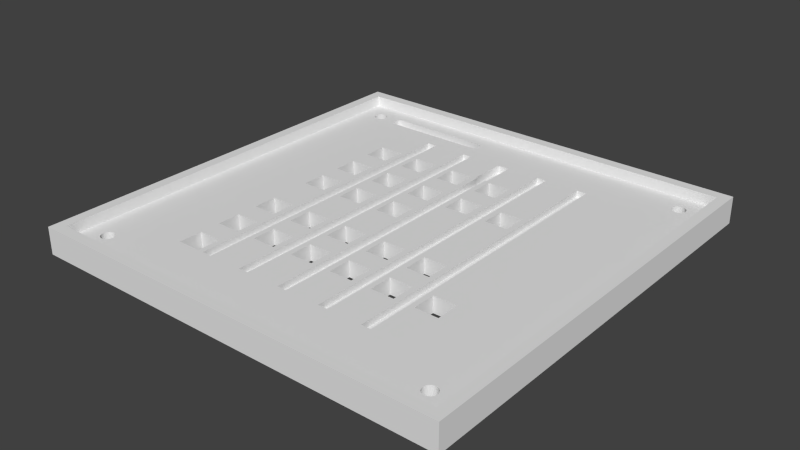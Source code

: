 # Source: panel_exp2.blend  (saved by Blender 2.67.1; exported with 4.5.12 LTS)
import bpy
from mathutils import Matrix  # noqa: F401  (used for matrix-valued properties, if any)

bpy.ops.wm.read_factory_settings(use_empty=True)
scene = bpy.context.scene
scene.name = 'Scene'

# ---- collections
col_collection_1 = bpy.data.collections.new('Collection 1'); scene.collection.children.link(col_collection_1)

# ---- world
world_world = bpy.data.worlds.new('World'); scene.world = world_world
world_world.color = (0.05088, 0.05088, 0.05088)
world_world.use_sun_shadow = False
world_world.sun_shadow_jitter_overblur = 0.0
world_world.cycles.sampling_method = 'MANUAL'
world_world.cycles.sample_map_resolution = 256

# ---- meshes
me_plane_005 = bpy.data.meshes.new('Plane.005')
me_plane_005.from_pydata([(-3.947, -4.01, 3.02e-08), (-2.316, -4.01, 0.0), (-3.947, 4.01, 3.02e-08), (-1.49, -4.01, 0.0), (-0.6645, -4.01, 0.0), (3.946, -4.01, -3.02e-08), (3.946, 4.01, -3.02e-08), (0.161, -4.01, 0.0), (0.9865, -4.01, 0.0), (1.812, -4.01, 0.0), (-3.302, -2.76, 0.0), (-0.2245, 4.01, 0.0), (-1.05, 4.01, 0.0), (-2.316, 4.01, 0.0), (-3.302, -0.669, 0.0), (1.812, 4.01, 0.0), (0.9865, 4.01, 0.0), (0.601, 4.01, 0.0), (-2.316, -2.76, 0.0), (-2.316, 2.189, 0.0), (-2.316, 1.363, 0.0), (-2.316, 0.5375, 0.0), (-1.49, -2.76, 0.0), (-3.947, -0.669, 3.02e-08), (-3.947, -1.934, 3.02e-08), (-3.947, -2.76, 3.02e-08), (1.812, -2.76, 0.0), (0.9865, -2.76, 0.0), (3.946, -0.669, -3.02e-08), (3.946, -1.934, -3.02e-08), (3.946, -2.76, -3.02e-08), (-2.316, -0.669, 0.0), (-0.6645, -2.76, 0.0), (-2.316, -1.934, 0.0), (-1.05, 0.5375, 0.0), (-1.05, 2.189, 0.0), (0.161, -2.76, 0.0), (3.946, 0.5375, -3.02e-08), (3.946, 1.363, -3.02e-08), (3.946, 2.189, -3.02e-08), (-3.947, 0.5375, 3.02e-08), (-3.947, 1.363, 3.02e-08), (-3.947, 2.189, 3.02e-08), (-3.302, 0.0975, 0.0), (-3.302, -1.109, 0.0), (-3.302, 0.923, 0.0), (-0.2245, 0.5375, 0.0), (-3.302, -2.32, 0.0), (-3.302, 1.749, 0.0), (-3.302, -4.01, 0.0), (-0.2245, 2.189, 0.0), (0.9865, 2.189, 0.0), (1.812, 2.189, 0.0), (0.601, 2.189, 0.0), (-3.947, 1.749, 3.02e-08), (3.946, 1.749, -3.02e-08), (-1.05, 1.749, 0.0), (-2.316, 1.749, 0.0), (-3.302, 2.189, 0.0), (0.601, 1.749, 0.0), (2.252, 1.749, 0.0), (1.426, 1.749, 0.0), (-0.2245, 1.749, 0.0), (-1.05, 1.363, 0.0), (0.601, 1.363, 0.0), (2.252, 1.363, 0.0), (1.426, 1.363, 0.0), (-0.2245, 1.363, 0.0), (1.426, 0.5375, 0.0), (2.252, 0.5375, 0.0), (0.601, 0.5375, 0.0), (1.426, 0.923, 0.0), (0.9865, 0.923, 0.0), (0.9865, -1.494, 0.0), (0.9865, -0.669, 0.0), (-2.316, -2.32, 0.0), (-1.49, 1.749, 0.0), (-1.49, 1.363, 0.0), (-1.49, 0.5375, 0.0), (-0.2245, -0.669, 0.0), (1.426, -0.669, 0.0), (-2.316, -1.109, 0.0), (3.946, -1.109, -3.02e-08), (1.426, -1.109, 0.0), (-0.2245, -1.109, 0.0), (0.601, -1.494, 0.0), (-2.316, 0.923, 0.0), (-1.05, 0.923, 0.0), (3.946, 0.923, -3.02e-08), (-1.05, -0.669, 0.0), (2.252, -0.669, 0.0), (3.946, -1.494, -3.02e-08), (1.426, -1.494, 0.0), (-0.2245, -1.494, 0.0), (-0.2245, -1.934, 0.0), (-3.947, -1.494, 3.02e-08), (2.252, -1.494, 0.0), (-1.05, -1.494, 0.0), (1.426, 0.0975, 0.0), (-0.2245, -4.01, 0.0), (-0.2245, 0.0975, 0.0), (3.946, 0.0975, -3.02e-08), (-2.316, 0.0975, 0.0), (-3.947, -2.32, 3.02e-08), (-1.49, -2.32, 0.0), (2.252, -2.32, 0.0), (-3.302, 1.363, 0.0), (-3.302, 0.5375, 0.0), (-0.2245, 0.923, 0.0), (-0.6645, 4.01, 0.0), (-0.6645, 2.189, 0.0), (-0.6645, 1.363, 0.0), (-2.316, -1.494, 0.0), (0.601, -0.669, 0.0), (3.946, -2.32, -3.02e-08), (-3.302, -1.934, 0.0), (0.161, -2.32, 0.0), (-1.05, 0.0975, 0.0), (2.252, 0.0975, 0.0), (-3.947, 0.0975, 3.02e-08), (-3.947, 0.923, 3.02e-08), (0.9865, -1.934, 0.0), (-0.6645, -1.934, 0.0), (1.812, 0.923, 0.0), (-1.49, 0.923, 0.0), (-1.49, -1.109, 0.0), (-0.6645, -2.32, 0.0), (0.9865, -2.32, 0.0), (2.252, 0.923, 0.0), (0.601, 0.923, 0.0), (-1.49, -1.934, 0.0), (-3.947, -1.109, 3.02e-08), (2.252, -1.109, 0.0), (-1.05, -1.109, 0.0), (-3.302, -1.494, 0.0), (0.601, -1.109, 0.0), (1.426, 2.189, 0.0), (0.601, 0.0975, 0.0), (-3.302, 4.01, 0.0), (2.252, -1.934, 0.0), (0.161, 4.01, 0.0), (-0.6645, 1.749, 0.0), (-0.6645, 0.5375, 0.0), (0.161, 0.923, 0.0), (0.161, -1.934, 0.0), (0.161, -0.669, 0.0), (-1.876, 4.01, 0.0), (-1.876, -2.76, 0.0), (0.161, 0.5375, 0.0), (0.9865, 1.749, 0.0), (0.9865, 1.363, 0.0), (0.9865, 0.5375, 0.0), (-1.49, 2.189, 0.0), (-1.49, 4.01, 0.0), (-0.6645, 0.0975, 0.0), (1.812, -1.109, 0.0), (1.812, 0.0975, 0.0), (1.812, -2.32, 0.0), (0.9865, -1.109, 0.0), (-1.876, -1.494, 0.0), (-1.876, -0.669, 0.0), (-1.876, -1.109, 0.0), (-1.05, -1.934, 0.0), (0.161, 0.0975, 0.0), (0.161, -1.494, 0.0), (0.601, -2.76, 0.0), (0.601, -1.934, 0.0), (-1.876, 0.923, 0.0), (1.426, -2.76, 0.0), (1.426, -2.32, 0.0), (0.161, 1.363, 0.0), (0.161, 1.749, 0.0), (0.161, 2.189, 0.0), (0.161, -1.109, 0.0), (0.9865, 0.0975, 0.0), (-1.876, 0.5375, 0.0), (-1.876, 1.363, 0.0), (-1.49, -0.669, 0.0), (-0.6645, -1.109, 0.0), (2.252, -2.76, 0.0), (-0.6645, 0.923, 0.0), (0.601, -4.01, 0.0), (-1.876, -1.934, 0.0), (-1.876, -2.32, 0.0), (-0.6645, -0.669, 0.0), (-0.6645, -1.494, 0.0), (-1.49, -1.494, 0.0), (-1.49, 0.0975, 0.0), (-1.05, -2.32, 0.0), (-1.05, -2.76, 0.0), (-1.05, -4.01, 0.0), (-0.2245, -2.76, 0.0), (-1.876, -4.01, 0.0), (1.812, -1.494, 0.0), (1.812, -0.669, 0.0), (1.812, -1.934, 0.0), (-1.876, 2.189, 0.0), (1.812, 0.5375, 0.0), (1.812, 1.363, 0.0), (1.812, 1.749, 0.0), (-1.876, 1.749, 0.0), (1.426, -1.934, 0.0), (-0.2245, -2.32, 0.0), (-1.876, 0.0975, 0.0), (0.601, -2.32, 0.0), (1.426, -4.01, 0.0), (1.426, 4.01, 0.0), (2.252, 2.189, 0.0), (2.252, 4.01, 0.0), (2.252, -4.01, 0.0), (3.946, 3.365, -3.02e-08), (3.302, -1.494, 0.0), (3.302, -1.934, 0.0), (3.302, -2.32, 0.0), (3.302, 2.189, 0.0), (3.302, -4.01, 0.0), (3.302, 4.01, 0.0), (2.252, -3.365, 0.0), (-0.2245, -3.365, 0.0), (-1.05, 3.365, 0.0), (-3.947, 3.365, 3.02e-08), (-2.316, 3.365, 0.0), (-1.876, 3.365, 0.0), (-1.49, 3.365, 0.0), (0.9865, 3.365, 0.0), (2.252, 3.365, 0.0), (-0.2245, 3.365, 0.0), (1.812, 3.365, 0.0), (-0.6645, -3.365, 0.0), (0.601, -3.365, 0.0), (3.946, -3.365, -3.02e-08), (3.302, 0.0975, 0.0), (3.302, -0.669, 0.0), (3.302, -2.76, 0.0), (3.302, -1.109, 0.0), (-1.876, -3.365, 0.0), (-3.947, -3.365, 3.02e-08), (0.161, 3.365, 0.0), (0.601, 3.365, 0.0), (3.302, 1.749, 0.0), (3.302, 0.923, 0.0), (3.302, 1.363, 0.0), (3.302, 0.5375, 0.0), (1.426, 3.365, 0.0), (-0.6645, 3.365, 0.0), (-1.49, -3.365, 0.0), (-1.05, -3.365, 0.0), (1.426, -3.365, 0.0), (-2.316, -3.365, 0.0), (0.161, -3.365, 0.0), (0.9865, -3.365, 0.0), (1.812, -3.365, 0.0), (3.302, -3.24, 0.0), (3.254, -3.25, 0.0), (3.214, -3.277, 0.0), (3.187, -3.318, 0.0), (3.177, -3.366, 0.0), (3.187, -3.413, 0.0), (3.214, -3.454, 0.0), (3.254, -3.481, 0.0), (3.302, -3.491, 0.0), (3.35, -3.481, 0.0), (3.39, -3.454, 0.0), (3.417, -3.413, 0.0), (3.427, -3.366, 0.0), (3.417, -3.318, 0.0), (3.39, -3.277, 0.0), (3.35, -3.25, 0.0), (-3.417, -3.318, 0.0), (-3.39, -3.277, 0.0), (-3.35, -3.25, 0.0), (-3.302, -3.24, 0.0), (-3.427, -3.365, 0.0), (-3.417, -3.413, 0.0), (-3.39, -3.454, 0.0), (-3.35, -3.481, 0.0), (-3.302, -3.491, 0.0), (-3.254, -3.481, 0.0), (-3.214, -3.454, 0.0), (-3.187, -3.413, 0.0), (-3.177, -3.365, 0.0), (-3.187, -3.318, 0.0), (-3.214, -3.277, 0.0), (-3.254, -3.25, 0.0), (-3.302, 3.491, 0.0), (-3.35, 3.481, 0.0), (-3.39, 3.454, 0.0), (-3.417, 3.413, 0.0), (-3.427, 3.365, 0.0), (-3.417, 3.318, 0.0), (-3.39, 3.277, 0.0), (-3.35, 3.25, 0.0), (-3.302, 3.24, 0.0), (-3.254, 3.25, 0.0), (-3.214, 3.277, 0.0), (-3.187, 3.318, 0.0), (-3.177, 3.365, 0.0), (-3.187, 3.413, 0.0), (-3.214, 3.454, 0.0), (-3.254, 3.481, 0.0), (3.35, 3.481, 0.0), (3.39, 3.454, 0.0), (3.417, 3.413, 0.0), (3.427, 3.365, 0.0), (3.417, 3.318, 0.0), (3.39, 3.277, 0.0), (3.35, 3.25, 0.0), (3.302, 3.24, 0.0), (3.254, 3.25, 0.0), (3.214, 3.277, 0.0), (3.187, 3.318, 0.0), (3.177, 3.365, 0.0), (3.187, 3.413, 0.0), (3.214, 3.454, 0.0), (3.254, 3.481, 0.0), (3.302, 3.491, 0.0), (-0.1217, -1.934, 0.0), (0.0582, -1.934, 0.0), (-0.1217, -1.109, 0.0), (0.0582, -1.109, 0.0), (-0.1217, -1.494, 0.0), (0.0582, -1.494, 0.0), (-0.1217, -4.01, 0.0), (0.0582, -4.01, 0.0), (-0.1217, -2.32, 0.0), (0.0582, -2.32, 0.0), (-0.1217, 1.363, 0.0), (0.0582, 1.363, 0.0), (-0.1217, 0.923, 0.0), (0.0582, 0.923, 0.0), (-0.1217, 4.01, 0.0), (0.0582, 4.01, 0.0), (-0.1217, 1.749, 0.0), (0.0582, 1.749, 0.0), (-0.1217, 2.188, 0.0), (0.0582, 2.188, 0.0), (-0.1217, -2.76, 0.0), (0.0582, -2.76, 0.0), (-0.1217, -0.669, 0.0), (0.0582, -0.669, 0.0), (-0.1217, 0.5375, 0.0), (0.0582, 0.5375, 0.0), (-0.1217, 0.0975, 0.0), (0.0582, 0.0975, 0.0), (0.0582, 3.365, 0.0), (-0.1217, 3.365, 0.0), (0.0582, -3.365, 0.0), (-0.1217, -3.365, 0.0), (0.7038, -1.934, 0.0), (0.8837, -1.934, 0.0), (0.7038, -4.01, 0.0), (0.8837, -4.01, 0.0), (0.7038, -2.32, 0.0), (0.8837, -2.32, 0.0), (0.7038, -1.494, 0.0), (0.8837, -1.494, 0.0), (0.7038, -1.109, 0.0), (0.8837, -1.109, 0.0), (0.7038, -2.76, 0.0), (0.8837, -2.76, 0.0), (0.7038, 1.749, 0.0), (0.8837, 1.749, 0.0), (0.7038, 2.188, 0.0), (0.8837, 2.188, 0.0), (0.7038, 0.0975, 0.0), (0.8837, 0.0975, 0.0), (0.7038, 0.923, 0.0), (0.8837, 0.923, 0.0), (0.7038, 1.363, 0.0), (0.8837, 1.363, 0.0), (0.7038, -0.669, 0.0), (0.8837, -0.669, 0.0), (0.7038, 4.01, 0.0), (0.8837, 4.01, 0.0), (0.7038, 0.5375, 0.0), (0.8837, 0.5375, 0.0), (0.8837, 3.365, 0.0), (0.7038, 3.365, 0.0), (0.8837, -3.365, 0.0), (0.7038, -3.365, 0.0), (-0.9472, 2.188, 0.0), (-0.7673, 2.188, 0.0), (-0.9472, 0.0975, 0.0), (-0.7673, 0.0975, 0.0), (1.709, -1.934, 0.0), (1.529, -1.934, 0.0), (1.709, 0.923, 0.0), (1.529, 0.923, 0.0), (1.709, -1.109, 0.0), (1.529, -1.109, 0.0), (1.709, -1.494, 0.0), (1.529, -1.494, 0.0), (-1.593, -1.494, 0.0), (-1.773, -1.494, 0.0), (-1.593, 0.923, 0.0), (-1.773, 0.923, 0.0), (1.709, -2.32, 0.0), (1.529, -2.32, 0.0), (1.709, 0.0975, 0.0), (1.529, 0.0975, 0.0), (-0.7673, 3.365, 0.0), (-0.9472, 3.365, 0.0), (-0.7673, -3.365, 0.0), (-0.9472, -3.365, 0.0), (-1.593, -4.01, 0.0), (-1.773, -4.01, 0.0), (-1.593, -2.76, 0.0), (-1.773, -2.76, 0.0), (1.709, 1.749, 0.0), (1.529, 1.749, 0.0), (1.709, 2.188, 0.0), (1.529, 2.188, 0.0), (-0.9472, 1.749, 0.0), (-0.7673, 1.749, 0.0), (-0.9472, 4.01, 0.0), (-0.7673, 4.01, 0.0), (-0.9472, -0.669, 0.0), (-0.7673, -0.669, 0.0), (-0.9472, 0.923, 0.0), (-0.7673, 0.923, 0.0), (1.529, -3.365, 0.0), (1.709, -3.365, 0.0), (1.709, 1.363, 0.0), (1.529, 1.363, 0.0), (1.709, -0.669, 0.0), (1.529, -0.669, 0.0), (1.709, 0.5375, 0.0), (1.529, 0.5375, 0.0), (-0.9472, -1.109, 0.0), (-0.7673, -1.109, 0.0), (-0.9472, 0.5375, 0.0), (-0.7673, 0.5375, 0.0), (1.709, 4.01, 0.0), (1.529, 4.01, 0.0), (1.709, -2.76, 0.0), (1.529, -2.76, 0.0), (-0.9472, -4.01, 0.0), (-0.7673, -4.01, 0.0), (-0.9472, -1.494, 0.0), (-0.7673, -1.494, 0.0), (-1.593, -1.109, 0.0), (-1.773, -1.109, 0.0), (-1.593, 1.363, 0.0), (-1.773, 1.363, 0.0), (1.709, -4.01, 0.0), (1.529, -4.01, 0.0), (1.529, 3.365, 0.0), (1.709, 3.365, 0.0), (-0.9472, 1.363, 0.0), (-0.7673, 1.363, 0.0), (-0.9472, -1.934, 0.0), (-0.7673, -1.934, 0.0), (-0.7673, -2.32, 0.0), (-0.9472, -2.32, 0.0), (-0.7673, -2.76, 0.0), (-0.9472, -2.76, 0.0), (-1.773, -2.32, 0.0), (-1.593, -2.32, 0.0), (-1.773, 1.749, 0.0), (-1.593, 1.749, 0.0), (-1.773, -3.365, 0.0), (-1.593, -3.365, 0.0), (-1.773, 3.365, 0.0), (-1.593, 3.365, 0.0), (-1.593, -1.934, 0.0), (-1.773, -1.934, 0.0), (-1.593, 0.0975, 0.0), (-1.773, 0.0975, 0.0), (-1.593, 2.188, 0.0), (-1.773, 2.188, 0.0), (-1.593, 0.5375, 0.0), (-1.773, 0.5375, 0.0), (-1.593, 4.01, 0.0), (-1.773, 4.01, 0.0), (-1.593, -0.669, 0.0), (-1.773, -0.669, 0.0), (2.913, -2.32, 0.0), (2.913, -1.934, 0.0), (2.913, 2.189, 0.0), (2.913, -1.494, 0.0), (2.913, -2.76, 0.0), (2.913, -0.669, 0.0), (2.913, -1.109, 0.0), (2.913, 0.0975, 0.0), (2.913, 1.363, 0.0), (2.913, 0.923, 0.0), (2.913, 0.5375, 0.0), (2.913, 1.749, 0.0), (1.529, 3.481, 0.0), (1.709, 3.481, 0.0), (0.8837, 3.454, 0.0), (-2.316, -4.01, -0.15), (1.812, 2.907, 0.0), (-1.876, 2.907, 0.0), (0.9865, -0.669, -0.15), (2.252, -1.494, -0.15), (-1.05, -1.494, -0.15), (1.426, 0.0975, -0.15), (-0.2245, -4.01, -0.15), (1.426, 3.481, 0.0), (0.601, 1.363, -0.15), (0.601, 2.907, 0.0), (1.529, 2.907, 0.0), (-1.773, 2.907, 0.0), (0.8837, 2.907, 0.0), (0.0582, 2.907, 0.0), (0.9865, 3.481, 0.0), (2.252, 3.481, 0.0), (2.252, 1.363, -0.15), (1.812, 3.481, 0.0), (2.837, 3.365, 0.0), (2.837, 3.25, 0.0), (2.913, 2.907, 0.0), (-0.1217, 2.907, 0.0), (1.426, 1.363, -0.15), (-0.2245, 1.363, -0.15), (2.913, 3.365, 0.0), (2.913, 4.01, 0.0), (2.913, 3.454, 0.0), (-0.2245, -1.109, -0.15), (0.601, -1.494, -0.15), (-1.05, 0.923, -0.15), (2.837, 3.481, 0.0), (-0.7673, 2.907, 0.0), (0.8837, 3.278, 0.0), (-3.947, -4.01, -0.15), (1.812, 4.01, -0.15), (-1.593, 2.907, 0.0), (-0.9472, 2.907, 0.0), (1.529, 3.25, 0.0), (1.709, 3.25, 0.0), (-2.316, 4.01, -0.15), (0.7038, 2.907, 0.0), (2.252, 3.25, 0.0), (-1.49, 2.907, 0.0), (-1.05, 4.01, -0.15), (-0.2245, 4.01, -0.15), (-0.6645, 2.907, 0.0), (1.426, 3.25, 0.0), (0.9865, 3.25, 0.0), (-1.05, 2.907, 0.0), (-2.316, 2.907, 0.0), (0.161, 2.907, 0.0), (-0.2245, 2.907, 0.0), (1.812, 3.25, 0.0), (1.709, 2.907, 0.0), (1.812, -4.01, -0.15), (2.913, 3.278, 0.0), (0.9865, -4.01, -0.15), (0.161, -4.01, -0.15), (2.252, 2.907, 0.0), (3.946, 4.01, -0.15), (3.946, -4.01, -0.15), (-0.6645, -4.01, -0.15), (-1.49, -4.01, -0.15), (1.426, 2.907, 0.0), (0.9865, 2.907, 0.0), (-3.947, 4.01, -0.15), (-0.1506, 2.252, 0.0), (0.08712, 2.252, 0.0), (-0.1506, 2.834, 0.0), (0.08712, 2.834, 0.0), (3.946, -1.109, -0.15), (1.426, -1.109, -0.15), (-2.316, -1.934, -0.15), (2.252, -0.669, -0.15), (3.946, -1.494, -0.15), (3.946, 0.0975, -0.15), (0.601, 0.5375, -0.15), (1.426, 0.923, -0.15), (3.946, 0.923, -0.15), (-1.05, -0.669, -0.15), (-3.947, -2.32, -0.15), (-0.2245, 0.923, -0.15), (-0.6645, 4.01, -0.15), (-0.6645, -1.934, -0.15), (1.812, 0.923, -0.15), (1.426, -0.669, -0.15), (-0.2245, 2.189, -0.15), (0.9865, 2.189, -0.15), (-3.947, 0.923, -0.15), (0.9865, -1.934, -0.15), (-0.6645, 1.749, -0.15), (0.161, 4.01, -0.15), (2.252, -1.934, -0.15), (-0.2245, -0.669, -0.15), (0.601, 1.749, -0.15), (-3.947, 0.5375, -0.15), (-3.947, 1.363, -0.15), (-0.2245, -1.934, -0.15), (-3.947, -1.494, -0.15), (1.426, 0.5375, -0.15), (2.252, 0.5375, -0.15), (-3.947, -0.669, -0.15), (3.946, -0.669, -0.15), (3.946, -1.934, -0.15), (0.9865, 1.363, -0.15), (0.9865, 1.749, -0.15), (0.161, 0.5375, -0.15), (-0.2245, 1.749, -0.15), (-1.05, 1.363, -0.15), (-3.302, -4.01, -0.15), (-3.947, 1.749, -0.15), (3.946, 1.749, -0.15), (1.426, -1.494, -0.15), (-0.2245, -1.494, -0.15), (-0.6645, 2.189, -0.15), (-0.6645, 1.363, -0.15), (0.9865, 4.01, -0.15), (0.601, 4.01, -0.15), (3.946, 0.5375, -0.15), (3.946, 1.363, -0.15), (3.946, 2.189, -0.15), (-2.316, -1.494, -0.15), (-3.947, 2.189, -0.15), (2.252, 1.749, -0.15), (1.426, 1.749, -0.15), (-3.302, 4.01, -0.15), (2.252, 0.923, -0.15), (0.601, 0.923, -0.15), (-1.49, -1.934, -0.15), (-1.876, 4.01, -0.15), (0.161, -0.669, -0.15), (0.161, -1.934, -0.15), (0.161, 0.923, -0.15), (3.946, -2.76, -0.15), (-1.49, 0.923, -0.15), (-1.49, -1.109, -0.15), (0.601, -0.669, -0.15), (3.946, -2.32, -0.15), (2.252, -2.32, -0.15), (1.812, 2.189, -0.15), (0.601, 2.189, -0.15), (0.601, -1.109, -0.15), (1.426, 2.189, -0.15), (0.601, 0.0975, -0.15), (0.9865, 0.923, -0.15), (0.9865, -1.494, -0.15), (1.812, -2.76, -0.15), (-3.947, -1.109, -0.15), (2.252, -1.109, -0.15), (-1.05, -1.109, -0.15), (2.252, 0.0975, -0.15), (-3.947, 0.0975, -0.15), (-3.947, -1.934, -0.15), (-3.947, -2.76, -0.15), (-1.49, 1.363, -0.15), (0.9865, 0.5375, -0.15), (-1.49, 4.01, -0.15), (1.812, -1.109, -0.15), (1.812, 0.0975, -0.15), (1.812, -2.32, -0.15), (0.9865, -1.109, -0.15), (-1.876, -1.494, -0.15), (-1.05, -1.934, -0.15), (0.161, 0.0975, -0.15), (0.161, -1.494, -0.15), (0.601, -1.934, -0.15), (0.161, 1.363, -0.15), (0.161, 1.749, -0.15), (0.161, 2.189, -0.15), (0.161, -1.109, -0.15), (0.9865, 0.0975, -0.15), (-1.49, -0.669, -0.15), (-0.6645, -1.109, -0.15), (2.252, -2.76, -0.15), (-0.6645, 0.923, -0.15), (0.601, -4.01, -0.15), (-1.876, -1.934, -0.15), (-0.6645, -0.669, -0.15), (-0.6645, -1.494, -0.15), (-1.49, -1.494, -0.15), (-1.05, -4.01, -0.15), (-1.876, -4.01, -0.15), (1.812, -1.494, -0.15), (1.812, -0.669, -0.15), (1.812, -1.934, -0.15), (1.812, 0.5375, -0.15), (1.812, 1.363, -0.15), (1.812, 1.749, -0.15), (1.426, -1.934, -0.15), (1.426, -4.01, -0.15), (1.426, 4.01, -0.15), (2.252, 2.189, -0.15), (2.252, 4.01, -0.15), (2.252, -4.01, -0.15), (3.946, 3.365, -0.15), (3.302, -4.01, -0.15), (3.302, 4.01, -0.15), (-3.947, 3.365, -0.15), (0.9865, 3.365, -0.15), (2.252, 3.365, -0.15), (1.812, 3.365, -0.15), (3.946, -3.365, -0.15), (-3.947, -3.365, -0.15), (1.426, 3.365, -0.15), (3.302, -3.24, -0.15), (3.254, -3.25, -0.15), (3.214, -3.277, -0.15), (3.187, -3.318, -0.15), (3.177, -3.366, -0.15), (3.187, -3.413, -0.15), (3.214, -3.454, -0.15), (3.254, -3.481, -0.15), (3.302, -3.491, -0.15), (3.35, -3.481, -0.15), (3.39, -3.454, -0.15), (3.417, -3.413, -0.15), (3.427, -3.366, -0.15), (3.417, -3.318, -0.15), (3.39, -3.277, -0.15), (3.35, -3.25, -0.15), (-3.417, -3.318, -0.15), (-3.39, -3.277, -0.15), (-3.35, -3.25, -0.15), (-3.302, -3.24, -0.15), (-3.427, -3.365, -0.15), (-3.417, -3.413, -0.15), (-3.39, -3.454, -0.15), (-3.35, -3.481, -0.15), (-3.302, -3.491, -0.15), (-3.254, -3.481, -0.15), (-3.214, -3.454, -0.15), (-3.187, -3.413, -0.15), (-3.177, -3.365, -0.15), (-3.187, -3.318, -0.15), (-3.214, -3.277, -0.15), (-3.254, -3.25, -0.15), (-3.302, 3.491, -0.15), (-3.35, 3.481, -0.15), (-3.39, 3.454, -0.15), (-3.417, 3.413, -0.15), (-3.427, 3.365, -0.15), (-3.417, 3.318, -0.15), (-3.39, 3.277, -0.15), (-3.35, 3.25, -0.15), (-3.302, 3.24, -0.15), (-3.254, 3.25, -0.15), (-3.214, 3.277, -0.15), (-3.187, 3.318, -0.15), (-3.177, 3.365, -0.15), (-3.187, 3.413, -0.15), (-3.214, 3.454, -0.15), (-3.254, 3.481, -0.15), (3.35, 3.481, -0.15), (3.39, 3.454, -0.15), (3.417, 3.413, -0.15), (3.427, 3.365, -0.15), (3.417, 3.318, -0.15), (3.39, 3.277, -0.15), (3.35, 3.25, -0.15), (3.302, 3.24, -0.15), (3.254, 3.25, -0.15), (3.214, 3.277, -0.15), (3.187, 3.318, -0.15), (3.177, 3.365, -0.15), (3.187, 3.413, -0.15), (3.214, 3.454, -0.15), (3.254, 3.481, -0.15), (3.302, 3.491, -0.15), (-0.1217, -1.934, -0.18), (0.0582, -1.934, -0.18), (-0.1217, -1.109, -0.18), (0.0582, -1.109, -0.18), (-0.1217, -1.494, -0.18), (0.0582, -1.494, -0.18), (-0.1217, -4.01, -0.15), (0.0582, -4.01, -0.15), (-0.1217, -2.32, -0.18), (0.0582, -2.32, -0.18), (-0.1217, 1.363, -0.18), (0.0582, 1.363, -0.18), (-0.1217, 0.923, -0.18), (0.0582, 0.923, -0.18), (-0.1217, 4.01, -0.15), (0.0582, 4.01, -0.15), (-0.1217, 1.749, -0.18), (0.0582, 1.749, -0.18), (-0.1217, 2.188, -0.18), (0.0582, 2.188, -0.18), (-0.1217, -2.76, -0.18), (0.0582, -2.76, -0.18), (-0.1217, -0.669, -0.18), (0.0582, -0.669, -0.18), (-0.1217, 0.5375, -0.18), (0.0582, 0.5375, -0.18), (-0.1217, 0.0975, -0.18), (0.0582, 0.0975, -0.18), (0.7038, -1.934, -0.18), (0.8837, -1.934, -0.18), (0.7038, -4.01, -0.15), (0.8837, -4.01, -0.15), (0.7038, -2.32, -0.18), (0.8837, -2.32, -0.18), (0.7038, -1.494, -0.18), (0.8837, -1.494, -0.18), (0.7038, -1.109, -0.18), (0.8837, -1.109, -0.18), (0.7038, -2.76, -0.18), (0.8837, -2.76, -0.18), (0.7038, 1.749, -0.18), (0.8837, 1.749, -0.18), (0.7038, 2.188, -0.18), (0.8837, 2.188, -0.18), (0.7038, 0.0975, -0.18), (0.8837, 0.0975, -0.18), (0.7038, 0.923, -0.18), (0.8837, 0.923, -0.18), (0.7038, 1.363, -0.18), (0.8837, 1.363, -0.18), (0.7038, -0.669, -0.18), (0.8837, -0.669, -0.18), (0.7038, 4.01, -0.15), (0.8837, 4.01, -0.15), (0.7038, 0.5375, -0.18), (0.8837, 0.5375, -0.18), (0.8837, 3.365, -0.15), (-0.9472, 2.188, -0.18), (-0.7673, 2.188, -0.18), (-0.9472, 0.0975, -0.18), (-0.7673, 0.0975, -0.18), (1.709, -1.934, -0.18), (1.529, -1.934, -0.18), (1.709, 0.923, -0.18), (1.529, 0.923, -0.18), (1.709, -1.109, -0.18), (1.529, -1.109, -0.18), (1.709, -1.494, -0.18), (1.529, -1.494, -0.18), (-1.593, -1.494, -0.18), (-1.773, -1.494, -0.18), (-1.593, 0.923, -0.18), (-1.773, 0.923, -0.18), (1.709, -2.32, -0.18), (1.529, -2.32, -0.18), (1.709, 0.0975, -0.18), (1.529, 0.0975, -0.18), (-1.593, -4.01, -0.15), (-1.773, -4.01, -0.15), (-1.593, -2.76, -0.18), (-1.773, -2.76, -0.18), (1.709, 1.749, -0.18), (1.529, 1.749, -0.18), (1.709, 2.188, -0.18), (1.529, 2.188, -0.18), (-0.9472, 1.749, -0.18), (-0.7673, 1.749, -0.18), (-0.9472, 4.01, -0.15), (-0.7673, 4.01, -0.15), (-0.9472, -0.669, -0.18), (-0.7673, -0.669, -0.18), (-0.9472, 0.923, -0.18), (-0.7673, 0.923, -0.18), (1.709, 1.363, -0.18), (1.529, 1.363, -0.18), (1.709, -0.669, -0.18), (1.529, -0.669, -0.18), (1.709, 0.5375, -0.18), (1.529, 0.5375, -0.18), (-0.9472, -1.109, -0.18), (-0.7673, -1.109, -0.18), (-0.9472, 0.5375, -0.18), (-0.7673, 0.5375, -0.18), (1.709, 4.01, -0.15), (1.529, 4.01, -0.15), (1.709, -2.76, -0.18), (1.529, -2.76, -0.18), (-0.9472, -4.01, -0.15), (-0.7673, -4.01, -0.15), (-0.9472, -1.494, -0.18), (-0.7673, -1.494, -0.18), (-1.593, -1.109, -0.18), (-1.773, -1.109, -0.18), (-1.593, 1.363, -0.18), (-1.773, 1.363, -0.18), (1.709, -4.01, -0.15), (1.529, -4.01, -0.15), (1.529, 3.365, -0.15), (1.709, 3.365, -0.15), (-0.9472, 1.363, -0.18), (-0.7673, 1.363, -0.18), (-0.9472, -1.934, -0.18), (-0.7673, -1.934, -0.18), (-0.7673, -2.32, -0.18), (-0.9472, -2.32, -0.18), (-0.7673, -2.76, -0.18), (-0.9472, -2.76, -0.18), (-1.773, -2.32, -0.18), (-1.593, -2.32, -0.18), (-1.773, 1.749, -0.18), (-1.593, 1.749, -0.18), (-1.593, -1.934, -0.18), (-1.773, -1.934, -0.18), (-1.593, 0.0975, -0.18), (-1.773, 0.0975, -0.18), (-1.593, 2.188, -0.18), (-1.773, 2.188, -0.18), (-1.593, 0.5375, -0.18), (-1.773, 0.5375, -0.18), (-1.593, 4.01, -0.15), (-1.773, 4.01, -0.15), (-1.593, -0.669, -0.18), (-1.773, -0.669, -0.18), (1.529, 3.481, -0.15), (1.709, 3.481, -0.15), (0.8837, 3.454, -0.15), (1.426, 3.481, -0.15), (1.529, 2.907, -0.18), (-1.773, 2.907, -0.18), (0.8837, 2.907, -0.18), (0.0582, 2.907, -0.15), (0.9865, 3.481, -0.15), (2.252, 3.481, -0.15), (1.812, 3.481, -0.15), (2.837, 3.365, -0.15), (2.837, 3.25, -0.15), (-0.1217, 2.907, -0.15), (2.913, 3.365, -0.15), (2.913, 4.01, -0.15), (2.913, 3.454, -0.15), (2.837, 3.481, -0.15), (-0.7673, 2.907, -0.18), (0.8837, 3.278, -0.15), (-1.593, 2.907, -0.18), (-0.9472, 2.907, -0.18), (1.529, 3.25, -0.15), (1.709, 3.25, -0.15), (0.7038, 2.907, -0.18), (2.252, 3.25, -0.15), (1.426, 3.25, -0.15), (0.9865, 3.25, -0.15), (1.812, 3.25, -0.15), (1.709, 2.907, -0.18), (2.913, 3.278, -0.15), (-0.1506, 2.252, -0.15), (0.08712, 2.252, -0.15), (-0.1506, 2.834, -0.15), (0.08712, 2.834, -0.15), (-2.316, -4.01, -0.3), (0.9865, -0.669, -0.3), (-2.316, -2.32, -0.3), (2.252, -1.494, -0.3), (-1.05, -1.494, -0.3), (1.426, 0.0975, -0.3), (-0.2245, -4.01, -0.3), (0.601, 1.363, -0.3), (2.252, 1.363, -0.3), (1.426, 1.363, -0.3), (-0.2245, 1.363, -0.3), (-0.2245, -1.109, -0.3), (0.601, -1.494, -0.3), (-2.316, 0.923, -0.3), (-1.05, 0.923, -0.3), (-3.947, -4.01, -0.3), (1.812, 4.01, -0.3), (-3.302, -0.669, -0.3), (-2.316, 4.01, -0.3), (-1.05, 4.01, -0.3), (-0.2245, 4.01, -0.3), (-3.302, -2.76, -0.3), (1.812, -4.01, -0.3), (0.9865, -4.01, -0.3), (0.161, -4.01, -0.3), (3.946, 4.01, -0.3), (3.946, -4.01, -0.3), (-0.6645, -4.01, -0.3), (-1.49, -4.01, -0.3), (-3.947, 4.01, -0.3), (3.946, -1.109, -0.3), (1.426, -1.109, -0.3), (-0.6645, -2.76, -0.3), (-2.316, -1.934, -0.3), (2.252, -0.669, -0.3), (3.946, -1.494, -0.3), (0.161, -2.32, -0.3), (-1.05, 0.0975, -0.3), (-1.05, 0.5375, -0.3), (-1.05, 2.189, -0.3), (-0.2245, 0.0975, -0.3), (3.946, 0.0975, -0.3), (0.601, 0.5375, -0.3), (1.426, 0.923, -0.3), (3.946, 0.923, -0.3), (-1.05, -0.669, -0.3), (-2.316, 0.0975, -0.3), (-3.947, -2.32, -0.3), (-0.2245, 0.923, -0.3), (-0.6645, 4.01, -0.3), (-0.6645, -1.934, -0.3), (1.812, 0.923, -0.3), (1.426, -0.669, -0.3), (-2.316, -1.109, -0.3), (-0.2245, 2.189, -0.3), (0.9865, 2.189, -0.3), (-3.947, 0.923, -0.3), (0.9865, -1.934, -0.3), (-0.6645, 0.5375, -0.3), (-0.6645, 1.749, -0.3), (0.161, 4.01, -0.3), (2.252, -1.934, -0.3), (-1.49, 0.5375, -0.3), (-0.2245, -0.669, -0.3), (-1.05, 1.749, -0.3), (-2.316, 1.749, -0.3), (-3.302, 2.189, -0.3), (0.601, 1.749, -0.3), (-3.947, 0.5375, -0.3), (-3.947, 1.363, -0.3), (-0.2245, -1.934, -0.3), (-3.947, -1.494, -0.3), (1.426, 0.5375, -0.3), (2.252, 0.5375, -0.3), (-1.49, -2.76, -0.3), (-3.947, -0.669, -0.3), (3.946, -0.669, -0.3), (3.946, -1.934, -0.3), (0.9865, 1.363, -0.3), (0.9865, 1.749, -0.3), (0.161, 0.5375, -0.3), (-1.876, -2.76, -0.3), (-0.2245, 1.749, -0.3), (-1.05, 1.363, -0.3), (-3.302, 1.749, -0.3), (-3.302, -4.01, -0.3), (-2.316, -2.76, -0.3), (-2.316, 2.189, -0.3), (-2.316, 1.363, -0.3), (-2.316, 0.5375, -0.3), (-3.947, 1.749, -0.3), (3.946, 1.749, -0.3), (1.426, -1.494, -0.3), (-0.2245, -1.494, -0.3), (-0.6645, 2.189, -0.3), (-0.6645, 1.363, -0.3), (0.9865, 4.01, -0.3), (0.601, 4.01, -0.3), (3.946, 0.5375, -0.3), (3.946, 1.363, -0.3), (3.946, 2.189, -0.3), (-2.316, -1.494, -0.3), (-3.947, 2.189, -0.3), (-3.302, 0.0975, -0.3), (2.252, 1.749, -0.3), (1.426, 1.749, -0.3), (-3.302, 4.01, -0.3), (2.252, 0.923, -0.3), (0.601, 0.923, -0.3), (-1.49, -1.934, -0.3), (-1.876, 4.01, -0.3), (0.161, -0.669, -0.3), (0.161, -1.934, -0.3), (0.161, 0.923, -0.3), (3.946, -2.76, -0.3), (-2.316, -0.669, -0.3), (-1.49, 0.923, -0.3), (-1.49, -1.109, -0.3), (0.601, -0.669, -0.3), (3.946, -2.32, -0.3), (-3.302, -1.934, -0.3), (-1.49, -2.32, -0.3), (2.252, -2.32, -0.3), (-3.302, 1.363, -0.3), (-3.302, 0.5375, -0.3), (1.812, 2.189, -0.3), (0.601, 2.189, -0.3), (0.601, -1.109, -0.3), (1.426, 2.189, -0.3), (0.601, 0.0975, -0.3), (0.161, -2.76, -0.3), (-0.6645, -2.32, -0.3), (0.9865, -2.32, -0.3), (0.9865, 0.923, -0.3), (0.9865, -1.494, -0.3), (1.812, -2.76, -0.3), (0.9865, -2.76, -0.3), (-3.302, -1.109, -0.3), (-3.302, 0.923, -0.3), (-3.947, -1.109, -0.3), (2.252, -1.109, -0.3), (-1.05, -1.109, -0.3), (-3.302, -1.494, -0.3), (2.252, 0.0975, -0.3), (-3.947, 0.0975, -0.3), (-3.947, -1.934, -0.3), (-3.947, -2.76, -0.3), (-0.2245, 0.5375, -0.3), (-3.302, -2.32, -0.3), (-1.49, 1.749, -0.3), (-1.49, 1.363, -0.3), (0.9865, 0.5375, -0.3), (-1.49, 2.189, -0.3), (-1.49, 4.01, -0.3), (-0.6645, 0.0975, -0.3), (1.812, -1.109, -0.3), (1.812, 0.0975, -0.3), (1.812, -2.32, -0.3), (0.9865, -1.109, -0.3), (-1.876, -1.494, -0.3), (-1.876, -0.669, -0.3), (-1.876, -1.109, -0.3), (-1.05, -1.934, -0.3), (0.161, 0.0975, -0.3), (0.161, -1.494, -0.3), (0.601, -2.76, -0.3), (0.601, -1.934, -0.3), (-1.876, 0.923, -0.3), (1.426, -2.76, -0.3), (1.426, -2.32, -0.3), (0.161, 1.363, -0.3), (0.161, 1.749, -0.3), (0.161, 2.189, -0.3), (0.161, -1.109, -0.3), (0.9865, 0.0975, -0.3), (-1.876, 0.5375, -0.3), (-1.876, 1.363, -0.3), (-1.49, -0.669, -0.3), (-0.6645, -1.109, -0.3), (2.252, -2.76, -0.3), (-0.6645, 0.923, -0.3), (0.601, -4.01, -0.3), (-1.876, -1.934, -0.3), (-1.876, -2.32, -0.3), (-0.6645, -0.669, -0.3), (-0.6645, -1.494, -0.3), (-1.49, -1.494, -0.3), (-1.49, 0.0975, -0.3), (-1.05, -2.32, -0.3), (-1.05, -2.76, -0.3), (-1.05, -4.01, -0.3), (-0.2245, -2.76, -0.3), (-1.876, -4.01, -0.3), (1.812, -1.494, -0.3), (1.812, -0.669, -0.3), (1.812, -1.934, -0.3), (-1.876, 2.189, -0.3), (1.812, 0.5375, -0.3), (1.812, 1.363, -0.3), (1.812, 1.749, -0.3), (-1.876, 1.749, -0.3), (1.426, -1.934, -0.3), (-0.2245, -2.32, -0.3), (-1.876, 0.0975, -0.3), (0.601, -2.32, -0.3), (1.426, -4.01, -0.3), (1.426, 4.01, -0.3), (2.252, 2.189, -0.3), (2.252, 4.01, -0.3), (2.252, -4.01, -0.3), (3.946, 3.365, -0.3), (3.302, -1.494, -0.3), (3.302, -1.934, -0.3), (3.302, -2.32, -0.3), (3.302, 2.189, -0.3), (3.302, -4.01, -0.3), (3.302, 4.01, -0.3), (2.252, -3.365, -0.3), (-0.2245, -3.365, -0.3), (-1.05, 3.365, -0.3), (-3.947, 3.365, -0.3), (-2.316, 3.365, -0.3), (-1.876, 3.365, -0.3), (-1.49, 3.365, -0.3), (-0.2245, 3.365, -0.3), (-0.6645, -3.365, -0.3), (0.601, -3.365, -0.3), (3.946, -3.365, -0.3), (3.302, 0.0975, -0.3), (3.302, -0.669, -0.3), (3.302, -2.76, -0.3), (3.302, -1.109, -0.3), (-1.876, -3.365, -0.3), (-3.947, -3.365, -0.3), (0.161, 3.365, -0.3), (0.601, 3.365, -0.3), (3.302, 1.749, -0.3), (3.302, 0.923, -0.3), (3.302, 1.363, -0.3), (3.302, 0.5375, -0.3), (-0.6645, 3.365, -0.3), (-1.49, -3.365, -0.3), (-1.05, -3.365, -0.3), (1.426, -3.365, -0.3), (-2.316, -3.365, -0.3), (0.161, -3.365, -0.3), (0.9865, -3.365, -0.3), (1.812, -3.365, -0.3), (3.302, -3.24, -0.3), (3.254, -3.25, -0.3), (3.214, -3.277, -0.3), (3.187, -3.318, -0.3), (3.177, -3.366, -0.3), (3.187, -3.413, -0.3), (3.214, -3.454, -0.3), (3.254, -3.481, -0.3), (3.302, -3.491, -0.3), (3.35, -3.481, -0.3), (3.39, -3.454, -0.3), (3.417, -3.413, -0.3), (3.427, -3.366, -0.3), (3.417, -3.318, -0.3), (3.39, -3.277, -0.3), (3.35, -3.25, -0.3), (-3.417, -3.318, -0.3), (-3.39, -3.277, -0.3), (-3.35, -3.25, -0.3), (-3.302, -3.24, -0.3), (-3.427, -3.365, -0.3), (-3.417, -3.413, -0.3), (-3.39, -3.454, -0.3), (-3.35, -3.481, -0.3), (-3.302, -3.491, -0.3), (-3.254, -3.481, -0.3), (-3.214, -3.454, -0.3), (-3.187, -3.413, -0.3), (-3.177, -3.365, -0.3), (-3.187, -3.318, -0.3), (-3.214, -3.277, -0.3), (-3.254, -3.25, -0.3), (-3.302, 3.491, -0.3), (-3.35, 3.481, -0.3), (-3.39, 3.454, -0.3), (-3.417, 3.413, -0.3), (-3.427, 3.365, -0.3), (-3.417, 3.318, -0.3), (-3.39, 3.277, -0.3), (-3.35, 3.25, -0.3), (-3.302, 3.24, -0.3), (-3.254, 3.25, -0.3), (-3.214, 3.277, -0.3), (-3.187, 3.318, -0.3), (-3.177, 3.365, -0.3), (-3.187, 3.413, -0.3), (-3.214, 3.454, -0.3), (-3.254, 3.481, -0.3), (3.35, 3.481, -0.3), (3.39, 3.454, -0.3), (3.417, 3.413, -0.3), (3.427, 3.365, -0.3), (3.417, 3.318, -0.3), (3.39, 3.277, -0.3), (3.35, 3.25, -0.3), (3.302, 3.24, -0.3), (3.254, 3.25, -0.3), (3.214, 3.277, -0.3), (3.187, 3.318, -0.3), (3.177, 3.365, -0.3), (3.187, 3.413, -0.3), (3.214, 3.454, -0.3), (3.254, 3.481, -0.3), (3.302, 3.491, -0.3), (-0.1217, -1.934, -0.3), (0.0582, -1.934, -0.3), (-0.1217, -1.109, -0.3), (0.0582, -1.109, -0.3), (-0.1217, -1.494, -0.3), (0.0582, -1.494, -0.3), (-0.1217, -4.01, -0.3), (0.0582, -4.01, -0.3), (-0.1217, -2.32, -0.3), (0.0582, -2.32, -0.3), (-0.1217, 1.363, -0.3), (0.0582, 1.363, -0.3), (-0.1217, 0.923, -0.3), (0.0582, 0.923, -0.3), (-0.1217, 4.01, -0.3), (0.0582, 4.01, -0.3), (-0.1217, 1.749, -0.3), (0.0582, 1.749, -0.3), (-0.1217, 2.188, -0.3), (0.0582, 2.188, -0.3), (-0.1217, -2.76, -0.3), (0.0582, -2.76, -0.3), (-0.1217, -0.669, -0.3), (0.0582, -0.669, -0.3), (-0.1217, 0.5375, -0.3), (0.0582, 0.5375, -0.3), (-0.1217, 0.0975, -0.3), (0.0582, 0.0975, -0.3), (0.0582, 3.365, -0.3), (-0.1217, 3.365, -0.3), (0.0582, -3.365, -0.3), (-0.1217, -3.365, -0.3), (0.7038, -1.934, -0.3), (0.8837, -1.934, -0.3), (0.7038, -4.01, -0.3), (0.8837, -4.01, -0.3), (0.7038, -2.32, -0.3), (0.8837, -2.32, -0.3), (0.7038, -1.494, -0.3), (0.8837, -1.494, -0.3), (0.7038, -1.109, -0.3), (0.8837, -1.109, -0.3), (0.7038, -2.76, -0.3), (0.8837, -2.76, -0.3), (0.7038, 1.749, -0.3), (0.8837, 1.749, -0.3), (0.7038, 2.188, -0.3), (0.8837, 2.188, -0.3), (0.7038, 0.0975, -0.3), (0.8837, 0.0975, -0.3), (0.7038, 0.923, -0.3), (0.8837, 0.923, -0.3), (0.7038, 1.363, -0.3), (0.8837, 1.363, -0.3), (0.7038, -0.669, -0.3), (0.8837, -0.669, -0.3), (0.7038, 4.01, -0.3), (0.8837, 4.01, -0.3), (0.7038, 0.5375, -0.3), (0.8837, 0.5375, -0.3), (0.8837, 3.365, -0.3), (0.7038, 3.365, -0.3), (0.8837, -3.365, -0.3), (0.7038, -3.365, -0.3), (-0.9472, 2.188, -0.3), (-0.7673, 2.188, -0.3), (-0.9472, 0.0975, -0.3), (-0.7673, 0.0975, -0.3), (1.709, -1.934, -0.3), (1.529, -1.934, -0.3), (1.709, 0.923, -0.3), (1.529, 0.923, -0.3), (1.709, -1.109, -0.3), (1.529, -1.109, -0.3), (1.709, -1.494, -0.3), (1.529, -1.494, -0.3), (-1.593, -1.494, -0.3), (-1.773, -1.494, -0.3), (-1.593, 0.923, -0.3), (-1.773, 0.923, -0.3), (1.709, -2.32, -0.3), (1.529, -2.32, -0.3), (1.709, 0.0975, -0.3), (1.529, 0.0975, -0.3), (-0.7673, 3.365, -0.3), (-0.9472, 3.365, -0.3), (-0.7673, -3.365, -0.3), (-0.9472, -3.365, -0.3), (-1.593, -4.01, -0.3), (-1.773, -4.01, -0.3), (-1.593, -2.76, -0.3), (-1.773, -2.76, -0.3), (1.709, 1.749, -0.3), (1.529, 1.749, -0.3), (1.709, 2.188, -0.3), (1.529, 2.188, -0.3), (-0.9472, 1.749, -0.3), (-0.7673, 1.749, -0.3), (-0.9472, 4.01, -0.3), (-0.7673, 4.01, -0.3), (-0.9472, -0.669, -0.3), (-0.7673, -0.669, -0.3), (-0.9472, 0.923, -0.3), (-0.7673, 0.923, -0.3), (1.529, -3.365, -0.3), (1.709, -3.365, -0.3), (1.709, 1.363, -0.3), (1.529, 1.363, -0.3), (1.709, -0.669, -0.3), (1.529, -0.669, -0.3), (1.709, 0.5375, -0.3), (1.529, 0.5375, -0.3), (-0.9472, -1.109, -0.3), (-0.7673, -1.109, -0.3), (-0.9472, 0.5375, -0.3), (-0.7673, 0.5375, -0.3), (1.709, 4.01, -0.3), (1.529, 4.01, -0.3), (1.709, -2.76, -0.3), (1.529, -2.76, -0.3), (-0.9472, -4.01, -0.3), (-0.7673, -4.01, -0.3), (-0.9472, -1.494, -0.3), (-0.7673, -1.494, -0.3), (-1.593, -1.109, -0.3), (-1.773, -1.109, -0.3), (-1.593, 1.363, -0.3), (-1.773, 1.363, -0.3), (1.709, -4.01, -0.3), (1.529, -4.01, -0.3), (-0.9472, 1.363, -0.3), (-0.7673, 1.363, -0.3), (-0.9472, -1.934, -0.3), (-0.7673, -1.934, -0.3), (-0.7673, -2.32, -0.3), (-0.9472, -2.32, -0.3), (-0.7673, -2.76, -0.3), (-0.9472, -2.76, -0.3), (-1.773, -2.32, -0.3), (-1.593, -2.32, -0.3), (-1.773, 1.749, -0.3), (-1.593, 1.749, -0.3), (-1.773, -3.365, -0.3), (-1.593, -3.365, -0.3), (-1.773, 3.365, -0.3), (-1.593, 3.365, -0.3), (-1.593, -1.934, -0.3), (-1.773, -1.934, -0.3), (-1.593, 0.0975, -0.3), (-1.773, 0.0975, -0.3), (-1.593, 2.188, -0.3), (-1.773, 2.188, -0.3), (-1.593, 0.5375, -0.3), (-1.773, 0.5375, -0.3), (-1.593, 4.01, -0.3), (-1.773, 4.01, -0.3), (-1.593, -0.669, -0.3), (-1.773, -0.669, -0.3), (2.913, -2.32, -0.3), (2.913, -1.934, -0.3), (2.913, 2.189, -0.3), (2.913, -1.494, -0.3), (2.913, -2.76, -0.3), (2.913, -0.669, -0.3), (2.913, -1.109, -0.3), (2.913, 0.0975, -0.3), (2.913, 1.363, -0.3), (2.913, 0.923, -0.3), (2.913, 0.5375, -0.3), (2.913, 1.749, -0.3), (1.529, 3.481, -0.3), (1.709, 3.481, -0.3), (0.8837, 3.454, -0.3), (1.812, 2.907, -0.3), (-1.876, 2.907, -0.3), (1.426, 3.481, -0.3), (0.601, 2.907, -0.3), (1.529, 2.907, -0.3), (-1.773, 2.907, -0.3), (0.8837, 2.907, -0.3), (0.0582, 2.907, -0.3), (0.9865, 3.481, -0.3), (2.252, 3.481, -0.3), (1.812, 3.481, -0.3), (2.837, 3.25, -0.3), (2.913, 2.907, -0.3), (-0.1217, 2.907, -0.3), (2.913, 3.365, -0.3), (2.913, 4.01, -0.3), (2.913, 3.454, -0.3), (2.837, 3.481, -0.3), (-0.7673, 2.907, -0.3), (0.8837, 3.278, -0.3), (-1.593, 2.907, -0.3), (-0.9472, 2.907, -0.3), (1.529, 3.25, -0.3), (1.709, 3.25, -0.3), (0.7038, 2.907, -0.3), (2.252, 3.25, -0.3), (-1.49, 2.907, -0.3), (-0.6645, 2.907, -0.3), (1.426, 3.25, -0.3), (0.9865, 3.25, -0.3), (-1.05, 2.907, -0.3), (-2.316, 2.907, -0.3), (0.161, 2.907, -0.3), (-0.2245, 2.907, -0.3), (1.812, 3.25, -0.3), (1.709, 2.907, -0.3), (2.913, 3.278, -0.3), (2.252, 2.907, -0.3), (1.426, 2.907, -0.3), (0.9865, 2.907, -0.3), (-0.1506, 2.252, -0.3), (0.08712, 2.252, -0.3), (-0.1506, 2.834, -0.3), (0.08712, 2.834, -0.3), (3.302, 3.81, -0.3), (1.709, 3.81, -0.3), (2.252, 3.81, -0.3), (0.0582, 3.81, -0.3), (0.601, 3.81, -0.3), (-2.316, 3.81, -0.3), (-3.302, 3.81, -0.3), (1.529, 3.81, -0.3), (0.9865, 3.81, -0.3), (-0.1217, 3.81, -0.3), (-1.773, 3.81, -0.3), (-0.6645, 3.81, -0.3), (-0.2245, 3.81, -0.3), (-1.05, 3.81, -0.3), (0.7038, 3.81, -0.3), (1.812, 3.81, -0.3), (2.913, 3.81, -0.3), (1.426, 3.81, -0.3), (-0.7673, 3.81, -0.3), (0.8837, 3.81, -0.3), (-0.9472, 3.81, -0.3), (0.161, 3.81, -0.3), (-1.876, 3.81, -0.3), (-1.49, 3.81, -0.3), (3.946, 3.81, -0.3), (-1.593, 3.81, -0.3), (-3.947, 3.81, -0.3), (3.746, 1.363, -0.3), (3.746, 2.189, -0.3), (3.746, -1.935, -0.3), (3.746, -3.366, -0.3), (3.746, 4.01, -0.3), (3.746, 0.923, -0.3), (3.746, 0.5375, -0.3), (3.746, -0.669, -0.3), (3.746, -4.01, -0.3), (3.746, 1.749, -0.3), (3.746, 3.365, -0.3), (3.746, -1.494, -0.3), (3.746, -1.109, -0.3), (3.746, 0.0975, -0.3), (3.746, -2.32, -0.3), (3.746, 3.81, -0.3), (3.746, -2.76, -0.3), (3.946, -3.81, -0.3), (0.601, -3.81, -0.3), (-0.2245, -3.81, -0.3), (0.0582, -3.81, -0.3), (0.161, -3.81, -0.3), (0.8837, -3.81, -0.3), (1.529, -3.81, -0.3), (-1.593, -3.81, -0.3), (-3.302, -3.81, -0.3), (-0.6645, -3.81, -0.3), (0.9865, -3.81, -0.3), (3.302, -3.81, -0.3), (1.812, -3.81, -0.3), (-1.876, -3.81, -0.3), (3.746, -3.81, -0.3), (2.252, -3.81, -0.3), (1.426, -3.81, -0.3), (-1.05, -3.81, -0.3), (-0.1217, -3.81, -0.3), (-0.7673, -3.81, -0.3), (-2.316, -3.81, -0.3), (-1.773, -3.81, -0.3), (0.7038, -3.81, -0.3), (-0.9472, -3.81, -0.3), (-3.947, -3.81, -0.3), (1.709, -3.81, -0.3), (-1.49, -3.81, -0.3), (-3.747, -1.494, -0.3), (-3.747, 0.923, -0.3), (-3.747, 0.5375, -0.3), (-3.747, -4.01, -0.3), (-3.747, 4.01, -0.3), (-3.747, -3.365, -0.3), (-3.747, 1.749, -0.3), (-3.747, -3.81, -0.3), (-3.747, 1.363, -0.3), (-3.747, -2.32, -0.3), (-3.747, 0.0975, -0.3), (-3.747, 3.365, -0.3), (-3.747, 3.81, -0.3), (-3.747, -1.934, -0.3), (-3.747, -0.669, -0.3), (-3.747, 2.188, -0.3), (-3.747, -2.76, -0.3), (-3.747, -1.109, -0.3), (-2.316, -4.01, -0.5), (-0.2245, -4.01, -0.5), (-3.947, -4.01, -0.5), (1.812, 4.01, -0.5), (-2.316, 4.01, -0.5), (-1.05, 4.01, -0.5), (-0.2245, 4.01, -0.5), (1.812, -4.01, -0.5), (0.9865, -4.01, -0.5), (0.161, -4.01, -0.5), (3.946, 4.01, -0.5), (3.946, -4.01, -0.5), (-0.6645, -4.01, -0.5), (-1.49, -4.01, -0.5), (-3.947, 4.01, -0.5), (3.946, -1.109, -0.5), (3.946, -1.494, -0.5), (3.946, 0.0975, -0.5), (3.946, 0.923, -0.5), (-3.947, -2.32, -0.5), (-0.6645, 4.01, -0.5), (-3.947, 0.923, -0.5), (0.161, 4.01, -0.5), (-3.947, 0.5375, -0.5), (-3.947, 1.363, -0.5), (-3.947, -1.494, -0.5), (-3.947, -0.669, -0.5), (3.946, -0.669, -0.5), (3.946, -1.934, -0.5), (-3.302, -4.01, -0.5), (-3.947, 1.749, -0.5), (3.946, 1.749, -0.5), (0.9865, 4.01, -0.5), (0.601, 4.01, -0.5), (3.946, 0.5375, -0.5), (3.946, 1.363, -0.5), (3.946, 2.189, -0.5), (-3.947, 2.189, -0.5), (-3.302, 4.01, -0.5), (-1.876, 4.01, -0.5), (3.946, -2.76, -0.5), (3.946, -2.32, -0.5), (-3.947, -1.109, -0.5), (-3.947, 0.0975, -0.5), (-3.947, -1.934, -0.5), (-3.947, -2.76, -0.5), (-1.49, 4.01, -0.5), (0.601, -4.01, -0.5), (-1.05, -4.01, -0.5), (-1.876, -4.01, -0.5), (1.426, -4.01, -0.5), (1.426, 4.01, -0.5), (2.252, 4.01, -0.5), (2.252, -4.01, -0.5), (3.946, 3.365, -0.5), (3.302, -4.01, -0.5), (3.302, 4.01, -0.5), (-3.947, 3.365, -0.5), (3.946, -3.365, -0.5), (-3.947, -3.365, -0.5), (-0.1217, -4.01, -0.5), (0.0582, -4.01, -0.5), (-0.1217, 4.01, -0.5), (0.0582, 4.01, -0.5), (0.7038, -4.01, -0.5), (0.8837, -4.01, -0.5), (0.7038, 4.01, -0.5), (0.8837, 4.01, -0.5), (-1.593, -4.01, -0.5), (-1.773, -4.01, -0.5), (-0.9472, 4.01, -0.5), (-0.7673, 4.01, -0.5), (1.709, 4.01, -0.5), (1.529, 4.01, -0.5), (-0.9472, -4.01, -0.5), (-0.7673, -4.01, -0.5), (1.709, -4.01, -0.5), (1.529, -4.01, -0.5), (-1.593, 4.01, -0.5), (-1.773, 4.01, -0.5), (2.913, 4.01, -0.5), (3.302, 3.81, -0.5), (1.709, 3.81, -0.5), (2.252, 3.81, -0.5), (0.0582, 3.81, -0.5), (0.601, 3.81, -0.5), (-2.316, 3.81, -0.5), (-3.302, 3.81, -0.5), (1.529, 3.81, -0.5), (0.9865, 3.81, -0.5), (-0.1217, 3.81, -0.5), (-1.773, 3.81, -0.5), (-0.6645, 3.81, -0.5), (-0.2245, 3.81, -0.5), (-1.05, 3.81, -0.5), (0.7038, 3.81, -0.5), (1.812, 3.81, -0.5), (2.913, 3.81, -0.5), (1.426, 3.81, -0.5), (-0.7673, 3.81, -0.5), (0.8837, 3.81, -0.5), (-0.9472, 3.81, -0.5), (0.161, 3.81, -0.5), (-1.876, 3.81, -0.5), (-1.49, 3.81, -0.5), (3.946, 3.81, -0.5), (-1.593, 3.81, -0.5), (-3.947, 3.81, -0.5), (3.746, 1.363, -0.5), (3.746, 2.189, -0.5), (3.746, -1.935, -0.5), (3.746, -3.366, -0.5), (3.746, 4.01, -0.5), (3.746, 0.923, -0.5), (3.746, 0.5375, -0.5), (3.746, -0.669, -0.5), (3.746, -4.01, -0.5), (3.746, 1.749, -0.5), (3.746, 3.365, -0.5), (3.746, -1.494, -0.5), (3.746, -1.109, -0.5), (3.746, 0.0975, -0.5), (3.746, -2.32, -0.5), (3.746, 3.81, -0.5), (3.746, -2.76, -0.5), (3.946, -3.81, -0.5), (0.601, -3.81, -0.5), (-0.2245, -3.81, -0.5), (0.0582, -3.81, -0.5), (0.161, -3.81, -0.5), (0.8837, -3.81, -0.5), (1.529, -3.81, -0.5), (-1.593, -3.81, -0.5), (-3.302, -3.81, -0.5), (-0.6645, -3.81, -0.5), (0.9865, -3.81, -0.5), (3.302, -3.81, -0.5), (1.812, -3.81, -0.5), (-1.876, -3.81, -0.5), (3.746, -3.81, -0.5), (2.252, -3.81, -0.5), (1.426, -3.81, -0.5), (-1.05, -3.81, -0.5), (-0.1217, -3.81, -0.5), (-0.7673, -3.81, -0.5), (-2.316, -3.81, -0.5), (-1.773, -3.81, -0.5), (0.7038, -3.81, -0.5), (-0.9472, -3.81, -0.5), (-3.947, -3.81, -0.5), (1.709, -3.81, -0.5), (-1.49, -3.81, -0.5), (-3.747, -1.494, -0.5), (-3.747, 0.923, -0.5), (-3.747, 0.5375, -0.5), (-3.747, -4.01, -0.5), (-3.747, 4.01, -0.5), (-3.747, -3.365, -0.5), (-3.747, 1.749, -0.5), (-3.747, -3.81, -0.5), (-3.747, 1.363, -0.5), (-3.747, -2.32, -0.5), (-3.747, 0.0975, -0.5), (-3.747, 3.365, -0.5), (-3.747, 3.81, -0.5), (-3.747, -1.934, -0.5), (-3.747, -0.669, -0.5), (-3.747, 2.188, -0.5), (-3.747, -2.76, -0.5), (-3.747, -1.109, -0.5)], [], [(43, 102, 21, 107), (45, 86, 20, 106), (48, 57, 19, 58), (170, 64, 59, 171), (77, 63, 56, 76), (198, 65, 60, 199), (150, 66, 61, 149), (151, 68, 71, 72), (197, 69, 128, 123), (112, 159, 161, 81), (145, 113, 137, 163), (86, 167, 176, 20), (194, 90, 118, 156), (184, 79, 100, 154), (406, 22, 104, 457), (193, 96, 132, 155), (186, 97, 133, 125), (73, 92, 83, 158), (185, 93, 84, 178), (157, 105, 139, 195), (57, 200, 196, 19), (115, 33, 112, 134), (102, 203, 175, 21), (134, 112, 81, 44), (44, 81, 31, 14), (317, 144, 164, 321), (127, 169, 201, 121), (392, 186, 125, 440), (47, 75, 33, 115), (212, 29, 91, 211), (452, 126, 122, 451), (451, 122, 185, 439), (10, 18, 75, 47), (617, 1044, 1542, 967, 557), (245, 246, 189, 22), (325, 116, 144, 317), (353, 127, 121, 349), (177, 89, 117, 187), (337, 36, 116, 325), (509, 507, 208, 15), (402, 228, 32, 454), (349, 121, 73, 355), (378, 250, 27, 359), (434, 26, 157, 396), (126, 202, 94, 122), (464, 130, 186, 392), (359, 27, 127, 353), (457, 104, 130, 464), (81, 161, 160, 31), (454, 32, 126, 452), (27, 168, 169, 127), (383, 154, 142, 431), (470, 78, 124, 394), (187, 117, 34, 78), (107, 21, 86, 45), (20, 176, 200, 57), (466, 187, 78, 470), (18, 147, 183, 75), (543, 513, 345, 226), (357, 158, 74, 371), (429, 178, 184, 417), (76, 56, 35, 152), (36, 165, 204, 116), (251, 217, 179, 26), (248, 235, 147, 18), (341, 148, 143, 329), (802, 1296, 1447, 927), (394, 124, 77, 442), (461, 245, 22, 406), (431, 142, 180, 419), (148, 70, 129, 143), (419, 180, 111, 449), (111, 67, 62, 141), (319, 173, 145, 339), (116, 204, 166, 144), (459, 76, 152, 468), (104, 188, 162, 130), (548, 961, 1143, 681), (493, 503, 462, 222), (50, 334, 558, 560, 513, 543), (211, 91, 82, 234), (21, 175, 167, 86), (390, 193, 155, 388), (78, 34, 87, 124), (249, 229, 165, 36), (449, 111, 141, 413), (442, 77, 76, 459), (32, 191, 202, 126), (355, 73, 158, 357), (228, 218, 191, 32), (22, 189, 188, 104), (439, 185, 178, 429), (250, 247, 168, 27), (384, 195, 193, 390), (524, 539, 224, 376), (757, 1247, 1248, 758), (484, 241, 239, 487), (483, 231, 242, 486), (544, 533, 225, 227), (487, 239, 214, 478), (23, 14, 43, 119), (516, 311, 312, 313, 314, 315, 216, 517, 518), (41, 106, 48, 54), (213, 114, 29, 212), (321, 164, 173, 319), (164, 85, 135, 173), (388, 155, 194, 424), (233, 30, 114, 213), (106, 20, 57, 48), (154, 100, 46, 142), (303, 210, 6, 216, 315, 300, 301, 302), (234, 82, 28, 232), (142, 46, 108, 180), (232, 28, 101, 231), (31, 160, 203, 102), (339, 145, 163, 343), (333, 171, 172, 335), (329, 143, 170, 327), (421, 251, 26, 434), (369, 150, 149, 361), (371, 74, 174, 365), (335, 172, 542, 505, 561, 559), (424, 194, 156, 398), (426, 197, 123, 386), (490, 506, 16, 373), (386, 123, 198, 422), (365, 174, 151, 375), (440, 125, 177, 474), (346, 249, 36, 337), (489, 509, 15, 432), (361, 149, 51, 363), (327, 170, 171, 333), (75, 183, 182, 33), (74, 80, 98, 174), (413, 141, 110, 381), (40, 107, 45, 120), (398, 156, 197, 426), (375, 151, 72, 367), (14, 31, 102, 43), (506, 499, 206, 16), (474, 177, 187, 466), (367, 72, 150, 369), (396, 157, 195, 384), (422, 198, 199, 408), (417, 184, 154, 383), (343, 163, 148, 341), (408, 199, 52, 410), (25, 10, 47, 103), (103, 47, 115, 24), (131, 44, 14, 23), (95, 134, 44, 131), (24, 115, 134, 95), (54, 48, 58, 42), (120, 45, 106, 41), (119, 43, 107, 40), (241, 38, 55, 239), (284, 138, 2, 220, 288, 287, 286, 285), (468, 152, 534, 527), (240, 88, 38, 241), (479, 211, 234, 482), (480, 233, 213, 476), (214, 39, 210, 303, 304, 305, 306, 307), (478, 214, 307, 308, 309, 310, 311, 516, 547, 512), (530, 544, 227, 447), (231, 101, 37, 242), (664, 1116, 1122, 669), (809, 1303, 1301, 807), (523, 537, 244, 400), (481, 232, 231, 483), (482, 234, 232, 481), (486, 242, 240, 485), (477, 212, 211, 479), (539, 538, 243, 224), (239, 55, 39, 214), (242, 37, 88, 240), (485, 240, 241, 484), (58, 292, 291, 290, 289, 288, 220, 42), (476, 213, 212, 477), (839, 1340, 1341, 840), (671, 1124, 942, 496), (4, 99, 218, 228), (534, 540, 219, 223), (404, 3, 245, 461), (537, 543, 226, 244), (437, 4, 228, 402), (8, 205, 247, 250), (351, 8, 250, 378), (7, 181, 229, 249), (444, 9, 251, 421), (1, 192, 235, 248), (323, 7, 249, 346), (9, 209, 217, 251), (3, 190, 246, 245), (217, 256, 255, 254, 253, 252, 233, 480, 179), (215, 260, 259, 258, 257, 256, 217, 209), (260, 215, 5, 230, 264, 263, 262, 261), (233, 252, 267, 266, 265, 264, 230, 30), (271, 10, 25, 236, 272, 268, 269, 270), (248, 280, 279, 278, 277, 276, 49, 1), (49, 276, 275, 274, 273, 272, 236, 0), (248, 18, 10, 271, 283, 282, 281, 280), (94, 316, 320, 93), (316, 317, 321, 320), (202, 324, 316, 94), (324, 325, 317, 316), (191, 336, 324, 202), (336, 337, 325, 324), (46, 340, 328, 108), (340, 341, 329, 328), (84, 318, 338, 79), (318, 319, 339, 338), (93, 320, 318, 84), (320, 321, 319, 318), (79, 338, 342, 100), (338, 339, 343, 342), (62, 332, 334, 50), (332, 333, 335, 334), (108, 328, 326, 67), (328, 329, 327, 326), (585, 1001, 949, 519), (292, 58, 19, 541, 221, 296, 295, 294, 293), (218, 347, 336, 191), (347, 346, 337, 336), (67, 326, 332, 62), (326, 327, 333, 332), (100, 342, 340, 46), (342, 343, 341, 340), (881, 1382, 1372, 869), (781, 1271, 1270, 780), (99, 322, 347, 218), (322, 323, 346, 347), (204, 352, 348, 166), (352, 353, 349, 348), (166, 348, 354, 85), (348, 349, 355, 354), (229, 379, 358, 165), (379, 378, 359, 358), (165, 358, 352, 204), (358, 359, 353, 352), (135, 356, 370, 113), (356, 357, 371, 370), (85, 354, 356, 135), (354, 355, 357, 356), (735, 1225, 1224, 734), (501, 532, 377, 238), (64, 368, 360, 59), (368, 369, 361, 360), (113, 370, 364, 137), (370, 371, 365, 364), (582, 997, 1032, 606), (532, 504, 524, 376, 377), (137, 364, 374, 70), (364, 365, 375, 374), (59, 360, 362, 53), (360, 361, 363, 362), (70, 374, 366, 129), (374, 375, 367, 366), (129, 366, 368, 64), (366, 367, 369, 368), (181, 350, 379, 229), (350, 351, 378, 379), (409, 408, 410, 411), (189, 455, 453, 188), (488, 489, 432, 433), (455, 454, 452, 453), (98, 399, 427, 68), (247, 420, 435, 168), (66, 423, 409, 61), (387, 386, 422, 423), (167, 395, 443, 176), (176, 443, 458, 200), (71, 387, 423, 66), (385, 384, 390, 391), (92, 391, 389, 83), (169, 397, 385, 201), (205, 445, 420, 247), (445, 444, 421, 420), (80, 425, 399, 98), (435, 434, 396, 397), (425, 424, 398, 399), (399, 398, 426, 427), (235, 460, 407, 147), (68, 427, 387, 71), (61, 409, 411, 136), (538, 529, 446, 243), (427, 426, 386, 387), (19, 196, 493, 541), (438, 439, 429, 428), (83, 389, 425, 80), (460, 461, 406, 407), (499, 488, 433, 206), (529, 530, 447, 446), (420, 421, 434, 435), (389, 388, 424, 425), (201, 385, 391, 92), (246, 403, 455, 189), (391, 390, 388, 389), (418, 419, 449, 448), (430, 431, 419, 418), (87, 418, 448, 63), (397, 396, 384, 385), (168, 435, 397, 169), (423, 422, 408, 409), (188, 453, 450, 162), (182, 465, 393, 159), (133, 428, 416, 89), (403, 402, 454, 455), (416, 417, 383, 382), (203, 467, 471, 175), (162, 450, 438, 97), (395, 394, 442, 443), (436, 437, 402, 403), (448, 449, 413, 412), (117, 382, 430, 34), (450, 451, 439, 438), (110, 50, 543, 537), (190, 436, 403, 246), (89, 416, 382, 117), (428, 429, 417, 416), (382, 383, 431, 430), (56, 412, 380, 35), (34, 430, 418, 87), (540, 528, 401, 219), (453, 452, 451, 450), (97, 438, 428, 133), (528, 523, 400, 401), (412, 413, 381, 380), (200, 458, 469, 196), (63, 448, 412, 56), (175, 471, 395, 167), (475, 474, 466, 467), (630, 1060, 1117, 665), (161, 441, 475, 160), (441, 440, 474, 475), (405, 404, 461, 460), (513, 505, 344, 345), (160, 475, 467, 203), (443, 442, 459, 458), (152, 35, 540, 534), (159, 393, 441, 161), (467, 466, 470, 471), (393, 392, 440, 441), (407, 406, 457, 456), (458, 459, 468, 469), (192, 405, 460, 235), (456, 457, 464, 465), (471, 470, 394, 395), (789, 1283, 1287, 793), (465, 464, 392, 393), (183, 456, 465, 182), (147, 407, 456, 183), (65, 484, 487, 60), (118, 483, 486, 69), (60, 487, 478, 207), (96, 479, 482, 132), (179, 480, 476, 105), (90, 481, 483, 118), (132, 482, 481, 90), (69, 486, 485, 128), (139, 477, 479, 96), (128, 485, 484, 65), (105, 476, 477, 139), (503, 527, 463, 462), (510, 516, 518, 522), (648, 1091, 1404, 899), (380, 381, 523, 528), (505, 542, 237, 344), (782, 1272, 1276, 786), (227, 225, 507, 509), (608, 1034, 1307, 813), (756, 1246, 1247, 757), (243, 446, 488, 499), (542, 501, 238, 237), (376, 224, 506, 490), (527, 534, 223, 463), (541, 493, 222, 221), (816, 1310, 1422, 905), (643, 1082, 1013, 593), (446, 447, 489, 488), (381, 110, 537, 523), (35, 380, 528, 540), (447, 227, 509, 489), (507, 522, 518, 517, 208), (172, 53, 501, 542), (511, 547, 516, 510), (224, 243, 499, 506), (502, 545, 530, 529), (669, 1122, 1001, 585), (806, 1300, 1302, 808), (838, 1339, 1338, 837), (550, 512, 547, 511, 533), (556, 555, 538, 539), (933, 1459, 1434, 915), (377, 372, 17, 238), (734, 1224, 1223, 733), (207, 478, 512, 550), (895, 1400, 1391, 890), (900, 1405, 1048, 621), (605, 1031, 1008, 589), (53, 362, 532, 501), (492, 550, 533, 544), (792, 1286, 1282, 788), (545, 492, 544, 530), (883, 1384, 1386, 885), (411, 410, 545, 502), (51, 136, 555, 556), (410, 52, 492, 545), (763, 1253, 1255, 765), (504, 556, 539, 524), (819, 1316, 1364, 861), (927, 1447, 1429, 909), (634, 1066, 1043, 616), (755, 1245, 1246, 756), (807, 1301, 1309, 815), (555, 502, 529, 538), (674, 1131, 941, 495), (857, 1360, 1332, 835), (136, 411, 502, 555), (334, 335, 559, 558), (903, 1420, 1421, 904), (680, 1139, 995, 581), (500, 945, 1046, 619), (196, 469, 503, 493), (52, 207, 550, 492), (362, 363, 504, 532), (558, 559, 561, 560), (620, 1047, 1124, 671), (733, 1223, 1222, 732), (573, 986, 1118, 666), (469, 468, 527, 503), (363, 51, 556, 504), (225, 510, 522, 507), (533, 511, 510, 225), (560, 561, 505, 513), (296, 221, 13, 138, 284, 299, 298, 297), (791, 1285, 961, 548), (344, 237, 140, 331), (519, 949, 1116, 664), (400, 244, 109, 415), (226, 345, 330, 11), (345, 344, 331, 330), (851, 1352, 1380, 879), (222, 462, 473, 146), (219, 401, 414, 12), (521, 952, 1054, 626), (244, 226, 11, 109), (629, 1057, 1015, 595), (764, 1254, 1252, 762), (463, 223, 153, 472), (859, 1362, 1350, 849), (223, 219, 12, 153), (916, 1436, 1430, 910), (401, 400, 415, 414), (553, 965, 944, 498), (591, 1010, 943, 497), (221, 222, 146, 13), (754, 1244, 1245, 755), (696, 1186, 1201, 711), (237, 238, 17, 140), (377, 376, 490, 373, 372), (814, 1308, 1300, 806), (584, 999, 1133, 676), (462, 463, 472, 473), (873, 1376, 1328, 831), (906, 1425, 1420, 903), (525, 953, 1541, 1023, 601), (520, 950, 1104, 657), (732, 1222, 1221, 731), (594, 1014, 979, 567), (601, 1023, 938, 491), (861, 1364, 1352, 851), (694, 1171, 1535, 953, 525), (783, 1273, 1253, 763), (753, 1243, 1244, 754), (599, 1020, 997, 582), (632, 1064, 1005, 586), (711, 1201, 1200, 710), (803, 1297, 1295, 801), (864, 1367, 1144, 682), (675, 1132, 972, 565), (912, 1432, 1440, 920), (731, 1221, 1220, 730), (894, 1399, 1403, 898), (899, 1404, 1405, 900), (627, 1055, 1115, 663), (575, 988, 1123, 670), (852, 1353, 1365, 862), (639, 1077, 1009, 590), (762, 1252, 1272, 782), (907, 1427, 1458, 932), (752, 1242, 1243, 753), (491, 938, 1130, 673), (710, 1200, 1199, 709), (800, 1294, 1296, 802), (913, 1433, 1432, 912), (922, 816, 690, 930), (661, 1111, 1049, 622), (662, 1112, 1089, 647), (931, 692, 691, 928), (730, 1220, 1219, 729), (828, 1325, 1323, 826), (880, 1381, 1353, 852), (596, 1016, 947, 514), (773, 1263, 1275, 785), (635, 1067, 1101, 655), (636, 1071, 1016, 596), (751, 1241, 1242, 752), (568, 980, 1067, 635), (709, 1199, 1198, 708), (815, 1309, 1299, 805), (641, 1079, 1055, 627), (571, 983, 1079, 641), (865, 1368, 1369, 866), (778, 1268, 1463, 934), (496, 942, 1100, 654), (590, 1009, 1083, 644), (775, 1265, 1264, 774), (729, 1219, 1218, 728), (866, 1369, 1331, 834), (901, 1406, 1374, 871), (910, 1430, 1466, 937), (654, 1100, 1047, 620), (784, 1274, 1262, 772), (919, 1439, 1437, 917), (622, 1049, 1056, 628), (514, 947, 981, 569), (750, 1240, 1241, 751), (708, 1198, 1197, 707), (804, 1298, 1308, 814), (832, 1329, 1377, 874), (790, 1284, 1285, 791), (863, 1366, 1367, 864), (926, 1446, 1445, 925), (774, 1264, 958, 536), (824, 1321, 1357, 854), (657, 1104, 1050, 623), (647, 1089, 1010, 591), (715, 1205, 1217, 727), (833, 1330, 1368, 865), (678, 1136, 946, 508), (625, 1052, 1057, 629), (902, 1407, 1399, 894), (936, 1465, 1436, 916), (646, 1088, 1021, 600), (645, 1084, 1171, 694), (769, 1259, 1271, 781), (589, 1008, 988, 575), (624, 1051, 1108, 658), (749, 1239, 1240, 750), (563, 969, 1096, 652), (572, 985, 1084, 645), (649, 1093, 1132, 675), (707, 1197, 1196, 706), (667, 1119, 1284, 790), (925, 1445, 1451, 929), (858, 1361, 1321, 824), (682, 1144, 1034, 608), (497, 943, 1112, 662), (727, 1217, 1216, 726), (825, 1322, 1324, 827), (813, 1307, 1306, 812), (890, 1391, 1376, 873), (937, 1466, 1464, 935), (926, 878, 692, 931), (689, 1158, 1040, 614), (780, 1270, 1258, 768), (831, 1328, 1402, 897), (688, 1154, 1438, 918), (626, 1054, 1088, 646), (579, 993, 1066, 634), (930, 690, 695, 929), (748, 1238, 1239, 749), (842, 1343, 1345, 844), (526, 954, 1366, 863), (706, 1196, 1195, 705), (805, 1299, 1305, 811), (889, 1390, 1401, 896), (495, 941, 999, 584), (874, 1377, 1390, 889), (823, 1320, 1360, 857), (566, 973, 968, 562), (670, 1123, 1031, 605), (726, 1216, 1215, 725), (812, 1306, 1035, 609), (897, 1402, 1398, 893), (761, 1251, 1259, 769), (747, 1237, 1238, 748), (843, 1344, 1342, 841), (536, 958, 987, 574), (705, 1195, 1194, 704), (810, 1304, 1298, 804), (656, 1102, 950, 520), (531, 956, 1044, 617), (853, 1356, 1320, 823), (597, 1017, 993, 579), (725, 1215, 1214, 724), (848, 1349, 1348, 847), (768, 1258, 1250, 760), (760, 764, 765, 761), (917, 1437, 1459, 933), (768, 760, 761, 769), (576, 989, 1136, 678), (780, 768, 769, 781), (746, 1236, 1237, 747), (784, 772, 773, 785), (704, 1194, 1193, 703), (762, 782, 783, 763), (801, 1295, 1303, 809), (764, 762, 763, 765), (642, 1081, 1094, 650), (782, 786, 787, 783), (724, 1214, 1213, 723), (776, 778, 779, 777), (850, 1351, 1363, 860), (772, 770, 771, 773), (898, 1403, 1329, 832), (765, 1255, 1251, 761), (578, 992, 1020, 599), (745, 1235, 1236, 746), (770, 776, 777, 771), (703, 1193, 1192, 702), (786, 784, 785, 787), (808, 1302, 1294, 800), (893, 1398, 1406, 901), (924, 1444, 1441, 921), (792, 788, 789, 793), (609, 1035, 998, 583), (788, 794, 795, 789), (677, 1135, 1011, 592), (723, 1213, 1212, 722), (760, 1250, 1254, 764), (798, 792, 793, 799), (830, 1327, 1375, 872), (796, 810, 811, 797), (908, 1428, 1443, 923), (794, 796, 797, 795), (744, 1234, 1235, 745), (767, 1257, 962, 549), (808, 800, 801, 809), (702, 1192, 1191, 701), (810, 804, 805, 811), (922, 1442, 1310, 816), (564, 971, 1039, 613), (804, 814, 815, 805), (785, 1275, 1277, 787), (800, 802, 803, 801), (915, 1434, 1448, 928), (814, 806, 807, 815), (651, 1095, 1060, 630), (806, 808, 809, 807), (686, 1148, 1491, 963, 551), (652, 1096, 939, 494), (842, 844, 843, 841), (668, 1120, 971, 564), (722, 1212, 1211, 721), (886, 884, 883, 885), (887, 1388, 1397, 892), (604, 1030, 1139, 680), (638, 1073, 1095, 651), (824, 854, 853, 823), (854, 1357, 1343, 842), (929, 1451, 1452, 930), (515, 948, 986, 573), (822, 828, 827, 821), (759, 1249, 1234, 744), (870, 1373, 1383, 882), (665, 1117, 1073, 638), (701, 1191, 1190, 700), (797, 1291, 1289, 795), (866, 834, 833, 865), (856, 836, 835, 855), (836, 858, 857, 835), (602, 1028, 1007, 588), (786, 1276, 1274, 784), (640, 1078, 1093, 649), (929, 695, 877, 925), (858, 824, 823, 857), (592, 1011, 1081, 642), (869, 859, 860, 870), (766, 1256, 1257, 767), (721, 1211, 1210, 720), (862, 1365, 1317, 820), (925, 877, 878, 926), (892, 1397, 1327, 830), (826, 856, 855, 825), (612, 1038, 1148, 686), (681, 1143, 1379, 876), (828, 826, 825, 827), (851, 879, 880, 852), (861, 851, 852, 862), (615, 1042, 1137, 679), (834, 822, 821, 833), (834, 1331, 1319, 822), (854, 842, 841, 853), (728, 1218, 1233, 743), (676, 1133, 1131, 674), (607, 1033, 948, 515), (700, 1190, 1189, 699), (849, 819, 820, 850), (794, 1288, 1290, 796), (885, 1386, 1387, 886), (832, 874, 873, 831), (660, 1110, 1064, 632), (879, 845, 846, 880), (777, 1267, 1261, 771), (881, 869, 870, 882), (868, 1371, 965, 553), (611, 1037, 1029, 603), (498, 944, 1256, 766), (859, 849, 850, 860), (819, 861, 862, 820), (856, 1359, 1333, 836), (720, 1210, 1209, 719), (829, 1326, 1396, 891), (884, 881, 882, 883), (562, 968, 1014, 594), (600, 1021, 952, 521), (845, 817, 818, 846), (821, 1318, 1330, 833), (928, 1448, 1457, 931), (650, 1094, 1135, 677), (902, 894, 893, 901), (743, 1233, 1232, 742), (872, 902, 901, 871), (882, 1383, 1384, 883), (699, 1189, 1188, 698), (811, 1305, 1291, 797), (874, 889, 890, 873), (644, 1083, 985, 572), (552, 964, 1511, 1165, 693), (894, 898, 897, 893), (830, 872, 871, 829), (840, 887, 888, 839), (889, 896, 895, 890), (770, 1260, 1266, 776), (887, 892, 891, 888), (898, 832, 831, 897), (892, 830, 829, 891), (932, 1458, 1344, 843), (570, 982, 1037, 611), (719, 1209, 1208, 718), (891, 1396, 1389, 888), (841, 1342, 1356, 853), (659, 1109, 1110, 660), (742, 1232, 1231, 741), (698, 1188, 1187, 697), (796, 1290, 1304, 810), (551, 963, 1498, 1154, 688), (587, 1006, 1082, 643), (844, 1345, 1427, 907), (603, 1029, 1038, 612), (549, 962, 1119, 667), (914, 920, 919, 917), (817, 924, 921, 818), (718, 1208, 1207, 717), (692, 913, 912, 691), (695, 906, 903, 877), (840, 1341, 1388, 887), (816, 905, 911, 690), (693, 1165, 1052, 625), (876, 1379, 1378, 875), (877, 903, 904, 878), (817, 1314, 1444, 924), (888, 1389, 1340, 839), (878, 904, 913, 692), (931, 1457, 1446, 926), (658, 1108, 945, 500), (915, 914, 917, 933), (690, 911, 906, 695), (679, 1137, 1063, 631), (741, 1231, 1230, 740), (666, 1118, 1033, 607), (621, 1048, 956, 531), (697, 1187, 1186, 696), (793, 1287, 1293, 799), (879, 1380, 1346, 845), (494, 939, 990, 577), (844, 907, 932, 843), (606, 1032, 992, 578), (687, 1153, 1502, 964, 552), (826, 1323, 1359, 856), (896, 1401, 1428, 908), (577, 990, 969, 563), (778, 934, 935, 779), (683, 1145, 1042, 615), (835, 1332, 1358, 855), (802, 927, 909, 803), (934, 936, 937, 935), (896, 908, 923, 895), (565, 972, 1078, 640), (691, 912, 920, 914), (928, 691, 914, 915), (936, 916, 910, 937), (717, 1207, 1206, 716), (867, 1370, 1371, 868), (930, 1452, 1442, 922), (616, 1043, 1017, 597), (849, 1350, 1316, 819), (740, 1230, 1229, 739), (623, 1050, 1102, 656), (569, 981, 1071, 636), (798, 1292, 1286, 792), (598, 1018, 980, 568), (567, 979, 1036, 610), (771, 1261, 1263, 773), (822, 1319, 1325, 828), (588, 1007, 994, 580), (610, 1036, 982, 570), (149, 597, 579, 51), (145, 622, 628, 113), (278, 722, 721, 277), (80, 577, 563, 83), (290, 734, 733, 289), (97, 496, 654, 162), (1, 491, 673, 192), (65, 508, 618, 128), (300, 744, 745, 301), (11, 536, 574, 109), (312, 756, 757, 313), (42, 614, 602, 54), (517, 918, 684, 208), (166, 657, 623, 144), (433, 864, 682, 206), (110, 606, 578, 50), (258, 702, 701, 257), (170, 658, 500, 64), (89, 571, 641, 133), (137, 635, 655, 163), (279, 723, 722, 278), (7, 549, 667, 181), (150, 596, 514, 66), (51, 579, 634, 136), (121, 581, 637, 73), (291, 735, 734, 290), (62, 599, 582, 141), (87, 521, 626, 124), (301, 745, 746, 302), (151, 647, 591, 68), (15, 526, 863, 432), (313, 757, 758, 314), (91, 566, 562, 82), (472, 899, 900, 473), (177, 663, 571, 89), (0, 525, 601, 49), (259, 703, 702, 258), (179, 665, 638, 26), (98, 497, 662, 174), (205, 681, 876, 445), (280, 724, 723, 279), (60, 615, 679, 199), (143, 624, 658, 170), (292, 736, 735, 291), (194, 675, 565, 90), (37, 610, 570, 88), (302, 746, 747, 303), (63, 600, 521, 87), (206, 682, 608, 16), (144, 623, 656, 164), (155, 649, 675, 194), (314, 758, 759, 315), (209, 685, 687, 215), (140, 583, 775, 331), (173, 661, 622, 145), (260, 704, 703, 259), (269, 713, 714, 270), (83, 563, 652, 158), (131, 639, 590, 95), (281, 725, 724, 280), (437, 868, 553, 4), (77, 646, 600, 63), (66, 514, 569, 71), (112, 613, 653, 159), (49, 601, 491, 1), (293, 737, 736, 292), (139, 584, 676, 195), (207, 683, 615, 60), (146, 621, 531, 13), (303, 747, 748, 304), (236, 694, 525, 0), (52, 631, 683, 207), (261, 705, 704, 260), (220, 689, 614, 42), (182, 668, 564, 33), (270, 714, 715, 271), (4, 553, 498, 99), (199, 679, 631, 52), (282, 726, 725, 281), (132, 640, 649, 155), (72, 636, 596, 150), (294, 738, 737, 293), (138, 617, 557, 2), (193, 674, 495, 96), (84, 519, 664, 178), (304, 748, 749, 305), (26, 638, 651, 157), (185, 670, 605, 93), (70, 568, 635, 137), (114, 629, 595, 29), (195, 676, 674, 193), (404, 837, 554, 3), (473, 900, 621, 146), (54, 602, 588, 41), (262, 706, 705, 261), (25, 645, 694, 236), (128, 618, 576, 123), (174, 662, 647, 151), (95, 590, 644, 24), (268, 712, 713, 269), (171, 659, 660, 172), (92, 604, 680, 201), (283, 727, 726, 282), (157, 651, 630, 105), (125, 627, 663, 177), (93, 605, 589, 94), (295, 739, 738, 294), (17, 609, 583, 140), (184, 669, 585, 79), (103, 572, 645, 25), (405, 838, 837, 404), (305, 749, 750, 306), (82, 562, 594, 28), (163, 655, 598, 148), (3, 554, 672, 190), (330, 774, 536, 11), (119, 643, 593, 23), (263, 707, 706, 262), (415, 848, 847, 414), (272, 716, 712, 268), (101, 567, 610, 37), (156, 650, 677, 197), (271, 715, 727, 283), (197, 677, 592, 69), (105, 630, 665, 179), (296, 740, 739, 295), (40, 587, 643, 119), (141, 582, 606, 110), (38, 611, 603, 55), (111, 607, 515, 67), (306, 750, 751, 307), (180, 666, 607, 111), (53, 632, 586, 59), (372, 812, 609, 17), (331, 775, 774, 330), (264, 708, 707, 263), (444, 875, 546, 9), (85, 520, 657, 166), (130, 620, 671, 186), (79, 585, 519, 84), (273, 717, 716, 272), (8, 548, 681, 205), (215, 687, 552, 5), (285, 729, 728, 284), (414, 847, 535, 12), (118, 642, 650, 156), (108, 573, 666, 180), (68, 591, 497, 98), (153, 648, 899, 472), (297, 741, 740, 296), (23, 593, 639, 131), (230, 693, 625, 30), (28, 594, 567, 101), (69, 592, 642, 118), (158, 652, 494, 74), (307, 751, 752, 308), (198, 678, 508, 65), (253, 697, 696, 252), (373, 813, 812, 372), (265, 709, 708, 264), (216, 688, 918, 517), (64, 500, 619, 129), (274, 718, 717, 273), (113, 628, 633, 135), (6, 551, 688, 216), (24, 644, 572, 103), (67, 515, 573, 108), (29, 595, 566, 91), (286, 730, 729, 285), (164, 656, 520, 85), (136, 634, 616, 61), (12, 535, 648, 153), (298, 742, 741, 297), (210, 686, 551, 6), (181, 667, 790, 350), (192, 673, 838, 405), (308, 752, 753, 309), (190, 672, 867, 436), (71, 569, 636, 72), (122, 575, 670, 185), (208, 684, 526, 15), (254, 698, 697, 253), (186, 671, 496, 97), (201, 680, 581, 121), (266, 710, 709, 265), (120, 580, 587, 40), (275, 719, 718, 274), (5, 552, 693, 230), (33, 564, 613, 112), (287, 731, 730, 286), (16, 608, 813, 373), (299, 743, 742, 298), (159, 653, 668, 182), (350, 790, 791, 351), (323, 767, 549, 7), (309, 753, 754, 310), (88, 570, 611, 38), (74, 494, 577, 80), (162, 654, 620, 130), (99, 498, 766, 322), (432, 863, 864, 433), (255, 699, 698, 254), (59, 586, 659, 171), (61, 616, 597, 149), (96, 495, 584, 139), (267, 711, 710, 266), (124, 626, 646, 77), (133, 641, 627, 125), (351, 791, 548, 8), (276, 720, 719, 275), (73, 637, 604, 92), (50, 578, 599, 62), (2, 557, 689, 220), (288, 732, 731, 287), (135, 633, 661, 173), (284, 728, 743, 299), (90, 565, 640, 132), (310, 754, 755, 311), (55, 603, 612, 39), (178, 664, 669, 184), (322, 766, 767, 323), (9, 546, 685, 209), (256, 700, 699, 255), (129, 619, 624, 143), (445, 876, 875, 444), (252, 696, 711, 267), (94, 589, 575, 122), (277, 721, 720, 276), (172, 660, 632, 53), (123, 576, 678, 198), (30, 625, 629, 114), (289, 733, 732, 288), (436, 867, 868, 437), (109, 574, 848, 415), (315, 759, 744, 300), (39, 612, 686, 210), (13, 531, 617, 138), (311, 755, 756, 312), (41, 588, 580, 120), (148, 598, 568, 70), (257, 701, 700, 256), (1293, 1287, 1070, 1074), (1312, 1293, 1074, 1184), (1336, 1386, 970, 1163), (1271, 1259, 974, 1068), (1115, 1125, 975, 983), (1287, 1283, 995, 1070), (1259, 1251, 1050, 974), (1179, 1012, 1127, 1180), (1368, 1330, 1095, 1073), (959, 1086, 940, 1024), (1383, 1373, 1123, 988), (1384, 1383, 988, 1069), (1108, 1109, 1005, 945), (1150, 1149, 1505, 1496), (1086, 1058, 971, 940), (1069, 988, 1008, 1140), (1041, 1062, 1027, 984), (1143, 1606, 1633, 1379), (1283, 1289, 1072, 995), (1396, 1326, 1124, 1047), (1022, 1004, 1025, 1003), (1326, 1374, 1055, 1124), (1070, 995, 1139, 1107), (1251, 1255, 1102, 1050), (1075, 955, 1053, 991), (1080, 1075, 991, 1039), (984, 1027, 1113, 1141), (1058, 1080, 1039, 971), (1003, 1025, 1134, 1138), (1095, 1133, 999, 1060), (1123, 1116, 949, 1031), (1072, 1096, 969, 1030), (1124, 1055, 1079, 942), (1131, 1093, 1078, 941), (1340, 1389, 1059, 1012), (1122, 1092, 978, 1001), (1132, 1094, 1081, 972), (951, 1026, 1114, 1105), (1049, 1101, 1067, 1056), (1039, 991, 1099, 1097), (1135, 989, 1045, 1011), (1089, 1071, 981, 1010), (1016, 1017, 1043, 947), (1136, 1137, 1042, 946), (1088, 1087, 1002, 1021), (991, 1053, 1098, 1099), (1386, 1384, 1069, 970), (1024, 940, 1121, 1019), (1074, 1070, 1107, 1106), (1291, 1305, 939, 1096), (1076, 1061, 1026, 951), (1317, 1365, 996, 1092), (1125, 1000, 976, 975), (1398, 1402, 1000, 1125), (1456, 1162, 1279, 1436), (1402, 1328, 1054, 1000), (1062, 1076, 951, 1027), (1026, 1003, 1138, 1114), (1389, 1396, 1047, 1059), (1363, 1351, 1122, 1116), (1087, 1090, 977, 1002), (1068, 974, 1142, 1103), (1185, 1073, 1117, 1155), (1182, 1024, 1019, 1170), (1275, 1263, 1051, 1018), (1328, 1376, 1088, 1054), (1393, 1340, 1012, 1179), (1365, 1353, 1118, 996), (1018, 1051, 1046, 980), (1353, 1381, 1033, 1118), (1033, 997, 1020, 948), (1253, 1273, 1049, 1111), (974, 1050, 1104, 1142), (1391, 1400, 1090, 1087), (1059, 1047, 1100, 1126), (1424, 1160, 1394, 1428), (992, 1456, 1436, 1465, 1463, 1268), (1149, 1169, 1506, 1505), (1027, 951, 1105, 1113), (1324, 1322, 1093, 1131), (1000, 1054, 952, 976), (1183, 1068, 1103, 1164), (1381, 1347, 997, 1033), (1376, 1391, 1087, 1088), (970, 1069, 1140, 1129), (1289, 1291, 1096, 1072), (1163, 970, 1129, 1156), (1012, 1059, 1126, 1127), (1373, 1363, 1116, 1123), (1184, 1074, 1106, 1181), (1318, 1324, 1131, 1133), (1416, 1419, 1174, 1176), (1415, 1418, 1177, 1166), (1419, 1410, 1152, 1174), (1552, 1548, 1041, 955), (973, 1572, 1571, 968), (1546, 1544, 1022, 1061), (1151, 1150, 1496, 1508), (1255, 1253, 1111, 1102), (1102, 1111, 1065, 950), (1322, 1358, 1132, 1093), (1168, 1151, 1508, 1510), (1061, 1022, 1003, 1026), (1092, 996, 1085, 978), (1483, 1653, 1637, 1467), (1169, 1167, 1501, 1506), (996, 1118, 986, 1085), (1167, 1166, 1507, 1501), (1053, 984, 1141, 1098), (1273, 1277, 1101, 1049), (1267, 1269, 1110, 1109), (1263, 1261, 1108, 1051), (1355, 1368, 1073, 1185), (1303, 1295, 1017, 1016), (1305, 1299, 1112, 939), (1269, 1464, 1466, 1430, 1455, 1110), (1358, 1332, 1094, 1132), (1360, 1320, 989, 1135), (1521, 1691, 1686, 1516), (1320, 1356, 1136, 989), (1299, 1309, 1089, 1112), (1374, 1406, 1115, 1055), (1280, 1271, 1068, 1183), (1370, 1630, 1631, 1371), (1295, 1297, 993, 1017), (1261, 1267, 1109, 1108), (940, 971, 1120, 1121), (939, 1112, 943, 990), (1347, 1315, 1032, 997), (1540, 1539, 1076, 1062), (1332, 1360, 1135, 1094), (1309, 1301, 1071, 1089), (955, 1041, 984, 1053), (1158, 1613, 1593, 1040), (1406, 1398, 1125, 1115), (1301, 1303, 1016, 1071), (1330, 1318, 1133, 1095), (1356, 1342, 1137, 1136), (1351, 1317, 1092, 1122), (1277, 1275, 1018, 1101), (1342, 1344, 1063, 1137), (1554, 1547, 1086, 959), (1547, 1551, 1058, 1086), (1555, 1552, 955, 1075), (1538, 1555, 1075, 1080), (1551, 1538, 1080, 1058), (1544, 1553, 1004, 1022), (1539, 1546, 1061, 1076), (1548, 1540, 1062, 1041), (1176, 1174, 1503, 1494), (1485, 1655, 1648, 1478), (1400, 1443, 1449, 1090), (1175, 1176, 1494, 1499), (1411, 1414, 1169, 1149), (1412, 1408, 1151, 1168), (1152, 1241, 1240, 1239, 1238, 1237, 1504, 1495), (1410, 1435, 1459, 1437, 1245, 1244, 1243, 1242, 1241, 1152), (1166, 1177, 1500, 1507), (1441, 1334, 1178, 1450), (1413, 1415, 1166, 1167), (1414, 1413, 1167, 1169), (1418, 1417, 1175, 1177), (1409, 1411, 1149, 1150), (1174, 1152, 1495, 1503), (1177, 1175, 1499, 1500), (1417, 1416, 1176, 1175), (1004, 1553, 1549, 1222, 1223, 1224, 1225, 1226), (1408, 1409, 1150, 1151), (1520, 1163, 1156, 1513), (1449, 1161, 1157, 1453), (1518, 1393, 1179, 1537), (1450, 1178, 1162, 1456), (1530, 1336, 1163, 1520), (1521, 1184, 1181, 1527), (1516, 1312, 1184, 1521), (1515, 1183, 1164, 1512), (1536, 1355, 1185, 1523), (1531, 1182, 1170, 1524), (1514, 1280, 1183, 1515), (1523, 1185, 1155, 1526), (1537, 1179, 1180, 1528), (1155, 1117, 1412, 1168, 1186, 1187, 1188, 1189, 1190), (1522, 1526, 1155, 1190, 1191, 1192, 1193, 1194), (1194, 1195, 1196, 1197, 1198, 1497, 1525, 1522), (1168, 1510, 1497, 1198, 1199, 1200, 1201, 1186), (1205, 1204, 1203, 1202, 1206, 1543, 1554, 959), (1182, 1531, 1519, 1210, 1211, 1212, 1213, 1214), (1519, 1545, 1543, 1206, 1207, 1208, 1209, 1210), (1182, 1214, 1215, 1216, 1217, 1205, 959, 1024), (1008, 1031, 1254, 1250), (1140, 1008, 1250, 1258), (1129, 1140, 1258, 1270), (1085, 986, 1262, 1274), (949, 1001, 1272, 1252), (1031, 949, 1252, 1254), (1001, 978, 1276, 1272), (1020, 992, 1268, 1266), (986, 948, 1260, 1262), (1226, 1227, 1228, 1229, 1230, 1159, 1454, 1025, 1004), (1156, 1129, 1270, 1281), (1281, 1270, 1271, 1280), (948, 1020, 1266, 1260), (978, 1085, 1274, 1276), (1513, 1156, 1281, 1529), (1529, 1281, 1280, 1514), (1142, 1104, 1282, 1286), (1104, 950, 1288, 1282), (1164, 1103, 1292, 1313), (1313, 1292, 1293, 1312), (1103, 1142, 1286, 1292), (1065, 1056, 1304, 1290), (950, 1065, 1290, 1288), (1426, 1173, 1311, 1447), (945, 1005, 1294, 1302), (1056, 1067, 1298, 1304), (1447, 1311, 1310, 1442, 1429), (1067, 980, 1308, 1298), (1005, 1064, 1296, 1294), (980, 1046, 1300, 1308), (1046, 945, 1302, 1300), (1512, 1164, 1313, 1533), (1533, 1313, 1312, 1516), (1127, 1126, 1385, 1387), (1404, 1634, 1635, 1405), (943, 1010, 1361, 1333), (1181, 1106, 1369, 1354), (947, 1043, 1343, 1357), (1105, 1114, 1377, 1329), (1114, 1138, 1390, 1377), (981, 947, 1357, 1321), (1030, 969, 1323, 1325), (1107, 1139, 1319, 1331), (1527, 1181, 1354, 1517), (1517, 1354, 1355, 1536), (990, 943, 1333, 1359), (1170, 1019, 1341, 1392), (1010, 981, 1321, 1361), (1043, 1066, 1345, 1343), (1025, 1454, 1424, 1134), (969, 990, 1359, 1323), (1392, 1341, 1340, 1393), (1549, 1719, 1720, 1550), (1354, 1369, 1368, 1355), (1139, 1030, 1325, 1319), (1180, 1127, 1387, 1337), (952, 1021, 1380, 1352), (1106, 1107, 1331, 1369), (1126, 1100, 1382, 1385), (1120, 1097, 1327, 1397), (1079, 983, 1350, 1362), (1337, 1387, 1386, 1336), (1141, 1113, 1403, 1399), (1100, 942, 1372, 1382), (1534, 1337, 1336, 1530), (975, 976, 1364, 1316), (1032, 1450, 1456, 992), (1528, 1180, 1337, 1534), (983, 975, 1316, 1350), (1002, 977, 1314, 1346), (976, 952, 1352, 1364), (1453, 1157, 1335, 1444), (942, 1079, 1362, 1372), (1444, 1335, 1334, 1441), (1138, 1134, 1401, 1390), (1021, 1002, 1346, 1380), (1113, 1105, 1329, 1403), (1099, 1098, 1407, 1375), (1532, 1392, 1393, 1518), (1436, 1279, 1278, 1430), (1098, 1141, 1399, 1407), (1090, 1449, 1453, 977), (1097, 1099, 1375, 1327), (1524, 1170, 1392, 1532), (1121, 1120, 1397, 1388), (1019, 1121, 1388, 1341), (946, 1042, 1419, 1416), (1081, 1011, 1418, 1415), (1042, 1145, 1410, 1419), (941, 1078, 1414, 1411), (1117, 1060, 1408, 1412), (972, 1081, 1415, 1413), (1078, 972, 1413, 1414), (1011, 1045, 1417, 1418), (999, 941, 1411, 1409), (1045, 946, 1416, 1417), (1060, 999, 1409, 1408), (1428, 1394, 1395, 1443), (1430, 1278, 1172, 1455), (1455, 1172, 1173, 1426), (1443, 1395, 1161, 1449), (1454, 1159, 1160, 1424), (1315, 1441, 1450, 1032), (977, 1453, 1444, 1314), (1503, 1673, 1664, 1494), (1110, 1455, 1426, 1064), (1427, 1445, 1446, 1458), (1460, 1448, 1434, 1459, 1435), (1462, 1452, 1451, 1461), (1306, 1622, 1589, 1035), (1145, 1460, 1435, 1410), (1064, 1426, 1447, 1296), (1423, 1457, 1448, 1460), (1458, 1446, 1457, 1423), (993, 1462, 1461, 1066), (1344, 1458, 1423, 1063), (1429, 1442, 1452, 1462), (1461, 1451, 1445, 1427), (1066, 1461, 1427, 1345), (1134, 1424, 1428, 1401), (1063, 1423, 1460, 1145), (1297, 1429, 1462, 993), (967, 1570, 1663, 1493), (1524, 1694, 1701, 1531), (1284, 1620, 1621, 1285), (1498, 1668, 1612, 1154), (1379, 1633, 1632, 1378), (1518, 1688, 1702, 1532), (1471, 1641, 1651, 1481), (1091, 1602, 1634, 1404), (1468, 1638, 1652, 1482), (1554, 1724, 1717, 1547), (1130, 1605, 1625, 1339), (1543, 1713, 1724, 1554), (1257, 1617, 1565, 962), (1499, 1669, 1670, 1500), (1035, 1589, 1578, 998), (787, 1277, 1273, 783), (788, 1282, 1288, 794), (736, 1226, 1225, 735), (637, 1072, 1030, 604), (934, 1463, 1465, 936), (836, 1333, 1361, 858), (581, 995, 1072, 637), (884, 1385, 1382, 881), (799, 1293, 1292, 798), (713, 1203, 1204, 714), (580, 994, 1006, 587), (633, 1065, 1111, 661), (860, 1363, 1373, 870), (758, 1248, 1249, 759), (574, 987, 1349, 848), (628, 1056, 1065, 633), (935, 1464, 1269, 779), (871, 1374, 1326, 829), (776, 1266, 1268, 778), (684, 1146, 954, 526), (886, 1387, 1385, 884), (795, 1289, 1283, 789), (535, 957, 1091, 648), (557, 967, 1493, 1158, 689), (737, 1227, 1226, 736), (837, 1338, 966, 554), (920, 1440, 1439, 919), (847, 1348, 957, 535), (918, 1438, 1146, 684), (554, 966, 1128, 672), (673, 1130, 1339, 838), (714, 1204, 1205, 715), (818, 1315, 1347, 846), (508, 946, 1045, 618), (614, 1040, 1028, 602), (909, 1429, 1297, 803), (855, 1358, 1322, 825), (779, 1269, 1267, 777), (846, 1347, 1381, 880), (655, 1101, 1018, 598), (593, 1013, 1077, 639), (672, 1128, 1370, 867), (738, 1228, 1227, 737), (586, 1005, 1109, 659), (911, 1431, 1425, 906), (618, 1045, 989, 576), (613, 1039, 1097, 653), (820, 1317, 1351, 850), (712, 1202, 1203, 713), (663, 1115, 983, 571), (653, 1097, 1120, 668), (905, 1422, 1431, 911), (845, 1346, 1314, 817), (827, 1324, 1318, 821), (772, 1262, 1260, 770), (546, 960, 1147, 685), (921, 1441, 1315, 818), (595, 1015, 973, 566), (872, 1375, 1407, 902), (739, 1229, 1228, 738), (619, 1046, 1051, 624), (904, 1421, 1433, 913), (685, 1147, 1153, 687), (875, 1378, 960, 546), (923, 1443, 1400, 895), (716, 1206, 1202, 712), (583, 998, 1265, 775), (631, 1063, 1145, 683), (869, 1372, 1362, 859), (1394, 1477, 1492, 1395), (1278, 1470, 1488, 1172), (1159, 1472, 1489, 1160), (1395, 1492, 1490, 1161), (1432, 1469, 1483, 1439, 1440), (1160, 1489, 1477, 1394), (1421, 1468, 1482, 1433), (1334, 1485, 1478, 1178), (1425, 1484, 1474, 1420), (1431, 1475, 1484, 1425), (1172, 1488, 1471, 1173), (1161, 1490, 1480, 1157), (1237, 1236, 1235, 1234, 1249, 1467, 1509, 1504), (1157, 1480, 1487, 1335), (1218, 1219, 1220, 1221, 1222, 1549, 1550, 1473), (1162, 1479, 1476, 1279), (1311, 1481, 1486, 1422, 1310), (1230, 1231, 1232, 1233, 1218, 1473, 1472, 1159), (1311, 1173, 1471, 1481), (1437, 1439, 1483, 1467, 1249, 1248, 1247, 1246, 1245), (1335, 1487, 1485, 1334), (1422, 1486, 1475, 1431), (1420, 1474, 1468, 1421), (1178, 1478, 1479, 1162), (1279, 1476, 1470, 1278), (1433, 1482, 1469, 1432), (1034, 1588, 1623, 1307), (1529, 1699, 1683, 1513), (1119, 1603, 1620, 1284), (965, 1568, 1557, 944), (1520, 1690, 1700, 1530), (1473, 1643, 1642, 1472), (1028, 1586, 1580, 1007), (1489, 1659, 1647, 1477), (1057, 1597, 1584, 1015), (1544, 1714, 1723, 1553), (1555, 1725, 1722, 1552), (1491, 1661, 1566, 963), (1507, 1677, 1671, 1501), (1519, 1689, 1715, 1545), (982, 1574, 1591, 1037), (1371, 1631, 1568, 965), (1528, 1698, 1707, 1537), (1516, 1686, 1703, 1533), (1481, 1651, 1656, 1486), (1171, 1615, 1705, 1535), (1469, 1639, 1653, 1483), (1535, 1705, 1558, 953), (1552, 1722, 1718, 1548), (1348, 1626, 1561, 957), (1548, 1718, 1710, 1540), (994, 1577, 1579, 1006), (1510, 1680, 1667, 1497), (1023, 1585, 1556, 938), (1029, 1587, 1592, 1038), (1537, 1707, 1688, 1518), (1128, 1604, 1630, 1370), (1512, 1682, 1685, 1515), (1479, 1649, 1646, 1476), (1013, 1582, 1598, 1077), (1492, 1662, 1660, 1490), (1553, 1723, 1719, 1549), (1339, 1625, 1624, 1338), (1154, 1612, 1636, 1438), (1037, 1591, 1587, 1029), (1505, 1675, 1666, 1496), (1007, 1580, 1577, 994), (962, 1565, 1603, 1119), (1525, 1695, 1692, 1522), (1515, 1685, 1684, 1514), (1083, 1600, 1575, 985), (1077, 1598, 1581, 1009), (1472, 1642, 1659, 1489), (1497, 1667, 1695, 1525), (1540, 1710, 1709, 1539), (1006, 1579, 1599, 1082), (1265, 1619, 1618, 1264), (1494, 1664, 1669, 1499), (1044, 1594, 1712, 1542), (1040, 1593, 1586, 1028), (1014, 1583, 1573, 979), (1517, 1687, 1697, 1527), (1482, 1652, 1639, 1469), (1513, 1683, 1690, 1520), (1082, 1599, 1582, 1013), (1652, 1559, 1608, 1639), (1653, 1636, 1612, 1637), (1637, 1612, 1668, 1679), (1656, 1623, 1588, 1645), (1638, 1628, 1559, 1652), (1645, 1588, 1607, 1654), (1643, 1720, 1712, 1594), (1644, 1629, 1628, 1638), (1654, 1607, 1629, 1644), (1639, 1608, 1636, 1653), (1651, 1641, 1589, 1622), (1643, 1594, 1560, 1642), (1640, 1619, 1578, 1658), (1655, 1627, 1576, 1648), (1649, 1562, 1618, 1646), (1646, 1618, 1619, 1640), (1659, 1595, 1635, 1647), (1650, 1561, 1626, 1657), (1648, 1576, 1562, 1649), (1662, 1634, 1602, 1660), (1660, 1602, 1561, 1650), (1657, 1626, 1627, 1655), (1642, 1560, 1595, 1659), (1658, 1578, 1589, 1641), (1651, 1622, 1623, 1656), (1647, 1635, 1634, 1662), (1667, 1614, 1681, 1695), (1680, 1678, 1597, 1596), (1673, 1665, 1592, 1587), (1665, 1674, 1610, 1592), (1676, 1671, 1583, 1571), (1677, 1670, 1590, 1573), (1669, 1664, 1591, 1574), (1666, 1675, 1572, 1584), (1680, 1596, 1614, 1667), (1671, 1677, 1573, 1583), (1670, 1669, 1574, 1590), (1664, 1673, 1587, 1591), (1675, 1676, 1571, 1572), (1674, 1679, 1661, 1610), (1678, 1666, 1584, 1597), (1679, 1668, 1566, 1661), (1621, 1686, 1691, 1564), (1633, 1687, 1706, 1632), (1604, 1698, 1704, 1630), (1603, 1682, 1703, 1620), (1630, 1704, 1700, 1631), (1616, 1699, 1684, 1617), (1568, 1690, 1683, 1557), (1617, 1684, 1685, 1565), (1565, 1685, 1682, 1603), (1620, 1703, 1686, 1621), (1631, 1700, 1690, 1568), (1625, 1702, 1688, 1624), (1695, 1681, 1567, 1672), (1611, 1609, 1696, 1692), (1563, 1693, 1696, 1609), (1632, 1706, 1693, 1563), (1701, 1556, 1585, 1689), (1564, 1691, 1697, 1606), (1606, 1697, 1687, 1633), (1692, 1695, 1672, 1611), (1624, 1688, 1707, 1569), (1569, 1707, 1698, 1604), (1557, 1683, 1699, 1616), (1556, 1701, 1694, 1605), (1605, 1694, 1702, 1625), (1585, 1711, 1715, 1689), (1599, 1579, 1710, 1718), (1598, 1582, 1722, 1725), (1713, 1615, 1601, 1724), (1720, 1663, 1570, 1712), (1600, 1581, 1708, 1721), (1715, 1705, 1615, 1713), (1577, 1580, 1716, 1709), (1575, 1600, 1721, 1717), (1711, 1558, 1705, 1715), (1581, 1598, 1725, 1708), (1579, 1577, 1709, 1710), (1723, 1593, 1613, 1719), (1582, 1599, 1718, 1722), (1586, 1593, 1723, 1714), (1601, 1575, 1717, 1724), (1719, 1613, 1663, 1720), (1580, 1586, 1714, 1716), (1532, 1702, 1694, 1524), (987, 1576, 1627, 1349), (1307, 1623, 1622, 1306), (1506, 1676, 1675, 1505), (938, 1556, 1605, 1130), (956, 1560, 1594, 1044), (944, 1557, 1616, 1256), (1009, 1581, 1600, 1083), (1551, 1721, 1708, 1538), (1438, 1636, 1608, 1146), (1546, 1716, 1714, 1544), (1484, 1654, 1644, 1474), (1084, 1601, 1615, 1171), (1536, 1706, 1687, 1517), (1487, 1657, 1655, 1485), (979, 1573, 1590, 1036), (1522, 1692, 1696, 1526), (961, 1564, 1606, 1143), (1508, 1678, 1680, 1510), (1015, 1584, 1572, 973), (957, 1561, 1602, 1091), (1285, 1621, 1564, 961), (1509, 1679, 1674, 1504), (958, 1562, 1576, 987), (1256, 1616, 1617, 1257), (1545, 1715, 1713, 1543), (1148, 1610, 1661, 1491), (1405, 1635, 1595, 1048), (1146, 1608, 1559, 954), (1475, 1645, 1654, 1484), (1534, 1704, 1698, 1528), (1366, 1628, 1629, 1367), (1486, 1656, 1645, 1475), (1502, 1672, 1567, 964), (1526, 1696, 1693, 1523), (1495, 1665, 1673, 1503), (1165, 1614, 1596, 1052), (968, 1571, 1583, 1014), (1550, 1720, 1643, 1473), (1496, 1666, 1678, 1508), (954, 1559, 1628, 1366), (1539, 1709, 1716, 1546), (1147, 1609, 1611, 1153), (1338, 1624, 1569, 966), (1488, 1658, 1641, 1471), (985, 1575, 1601, 1084), (1533, 1703, 1682, 1512), (1474, 1644, 1638, 1468), (963, 1566, 1668, 1498), (1523, 1693, 1706, 1536), (1349, 1627, 1626, 1348), (1153, 1611, 1672, 1502), (1504, 1674, 1665, 1495), (1036, 1590, 1574, 982), (1547, 1717, 1721, 1551), (1493, 1663, 1613, 1158), (998, 1578, 1619, 1265), (960, 1563, 1609, 1147), (1490, 1660, 1650, 1480), (1530, 1700, 1704, 1534), (964, 1567, 1681, 1511), (1478, 1648, 1649, 1479), (1531, 1701, 1689, 1519), (1052, 1596, 1597, 1057), (1501, 1671, 1676, 1506), (1511, 1681, 1614, 1165), (1144, 1607, 1588, 1034), (1477, 1647, 1662, 1492), (1467, 1637, 1679, 1509), (1514, 1684, 1699, 1529), (1367, 1629, 1607, 1144), (1476, 1646, 1640, 1470), (966, 1569, 1604, 1128), (953, 1558, 1711, 1541), (1527, 1697, 1691, 1521), (1541, 1711, 1585, 1023), (1500, 1670, 1677, 1507), (1038, 1592, 1610, 1148), (1048, 1595, 1560, 956), (1378, 1632, 1563, 960), (1264, 1618, 1562, 958), (1542, 1712, 1570, 967), (1538, 1708, 1725, 1555), (1470, 1640, 1658, 1488), (1480, 1650, 1657, 1487)])
me_plane_005.polygons.foreach_set('use_smooth', [True] * 1699)
me_plane_005.use_remesh_preserve_volume = False
me_plane_005.use_remesh_preserve_attributes = False
me_plane_005.use_mirror_vertex_groups = False
me_plane_005.update()

# ---- objects
ob_model = bpy.data.objects.new('model', me_plane_005)

# ---- transforms, parenting, visibility, modifiers, constraints
ob_model.location = (0.0, 0.0, 0.0)
ob_model.rotation_euler = (-0.0, 3.142, -0.0)
ob_model.lineart.crease_threshold = 0.0
_vg = ob_model.vertex_groups.new(name='Bevel2')
_m = ob_model.modifiers.new('Bevel', 'BEVEL')
_m.width = 0.2
_m.width_pct = 0.2
_m.segments = 10
_m.limit_method = 'WEIGHT'
_m.use_clamp_overlap = False
_m.spread = 0.0
_m = ob_model.modifiers.new('EdgeSplit', 'EDGE_SPLIT')

# ---- collection membership
col_collection_1.objects.link(ob_model)

# ---- scene / render settings (as saved in the file)
scene.frame_start = 1; scene.frame_end = 250; scene.frame_set(1)
scene.render.engine = 'CYCLES'
scene.render.image_settings.color_mode = 'RGB'
scene.render.image_settings.compression = 90
scene.render.resolution_percentage = 50
scene.render.dither_intensity = 0.0
scene.cycles.use_denoising = False
scene.cycles.samples = 10
scene.cycles.sampling_pattern = 'TABULATED_SOBOL'
scene.cycles.light_sampling_threshold = 0.0
scene.cycles.use_adaptive_sampling = False
scene.cycles.use_light_tree = False
scene.cycles.blur_glossy = 0.0
scene.cycles.volume_bounces = 1
scene.cycles.pixel_filter_type = 'GAUSSIAN'
scene.cycles.sample_clamp_indirect = 0.0
scene.view_settings.view_transform = 'Standard'
scene.unit_settings.scale_length = 0.01
bpy.context.view_layer.update()

# ---- added for rendering (the .blend has no active camera and no usable light): camera, sun
cam_auto = bpy.data.cameras.new('AutoCamera')
cam_auto.lens = 50.0
cam_auto.sensor_width = 36.0
cam_auto.clip_end = 1000.0
ob_auto_camera = bpy.data.objects.new('AutoCamera', cam_auto)
scene.collection.objects.link(ob_auto_camera)
ob_auto_camera.location = (10.4214, -12.5057, 8.58713)
ob_auto_camera.rotation_euler = (1.09748, -7.21219e-08, 0.694738)
scene.camera = ob_auto_camera
light_auto_sun = bpy.data.lights.new('AutoSun', 'SUN')
light_auto_sun.energy = 3.0
light_auto_sun.angle = 0.0523599
ob_auto_sun = bpy.data.objects.new('AutoSun', light_auto_sun)
scene.collection.objects.link(ob_auto_sun)
ob_auto_sun.rotation_euler = (0.872665, 0.174533, 0.523599)
bpy.context.view_layer.update()
